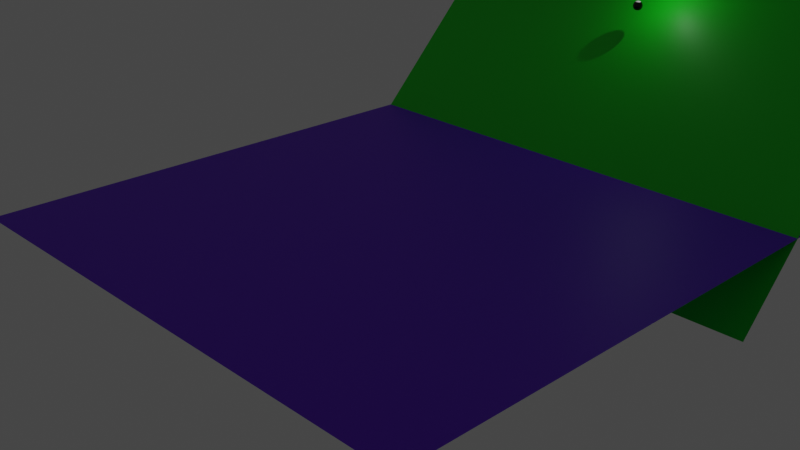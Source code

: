 # Source: 8ballEmptyMarbleRaceHamsterBallRipOff.blend  (saved by Blender 3.4.6; exported with 4.5.12 LTS)
import bpy
from mathutils import Matrix  # noqa: F401  (used for matrix-valued properties, if any)

bpy.ops.wm.read_factory_settings(use_empty=True)
scene = bpy.context.scene
scene.name = 'Scene'

# ---- collections
col_collection = bpy.data.collections.new('Collection'); scene.collection.children.link(col_collection)

# ---- materials (node trees are filled in below, after node groups)
mat_blackeningbilliard = bpy.data.materials.new('BlackeningBilliard')
mat_blackeningbilliard.alpha_threshold = 0.0
mat_blackeningbilliard.use_transparent_shadow = False
mat_blackeningbilliard.diffuse_color = (0.0, 0.0, 0.0, 1.0)
mat_blackeningbilliard.roughness = 0.0
mat_blackeningbilliard.line_color = (0.0, 0.0, 0.0, 1.0)
mat_whiteningbilliard = bpy.data.materials.new('WHiteningBilliard')
mat_whiteningbilliard.use_transparent_shadow = False
mat_whiteningbilliard.diffuse_color = (1.0, 1.0, 1.0, 1.0)
mat_whiteningbilliard.roughness = 0.0
mat_strampa = bpy.data.materials.new('Strampa')
mat_strampa.use_transparent_shadow = False
mat_strampu = bpy.data.materials.new('Strampu')
mat_strampu.use_transparent_shadow = False

# ---- material node trees
mat_blackeningbilliard.use_nodes = True; mat_blackeningbilliard.node_tree.nodes.clear()
_N = mat_blackeningbilliard.node_tree.nodes; _L = mat_blackeningbilliard.node_tree.links
n0 = _N.new('ShaderNodeOutputMaterial'); n0.name = 'Material Output'; n0.location = (300, 300)
n1 = _N.new('ShaderNodeBsdfPrincipled'); n1.name = 'Principled BSDF'; n1.location = (10, 300)
n1.distribution = 'GGX'
n1.subsurface_method = 'BURLEY'
n1.inputs[0].default_value = (0.0, 0.0, 0.0, 1.0)
n1.inputs[2].default_value = 0.0
n1.inputs[3].default_value = 1.45
n1.inputs[27].default_value = (0.0, 0.0, 0.0, 1.0)
n1.inputs[28].default_value = 1.0
_L.new(n1.outputs[0], n0.inputs[0])
n0.is_active_output = True
mat_whiteningbilliard.use_nodes = True; mat_whiteningbilliard.node_tree.nodes.clear()
_N = mat_whiteningbilliard.node_tree.nodes; _L = mat_whiteningbilliard.node_tree.links
n0 = _N.new('ShaderNodeOutputMaterial'); n0.name = 'Material Output'; n0.location = (300, 300)
n1 = _N.new('ShaderNodeBsdfPrincipled'); n1.name = 'Principled BSDF'; n1.location = (10, 300)
n1.distribution = 'GGX'
n1.subsurface_method = 'BURLEY'
n1.inputs[2].default_value = 0.0
n1.inputs[3].default_value = 1.45
n1.inputs[27].default_value = (0.0, 0.0, 0.0, 1.0)
n1.inputs[28].default_value = 1.0
_L.new(n1.outputs[0], n0.inputs[0])
n0.is_active_output = True
mat_strampa.use_nodes = True; mat_strampa.node_tree.nodes.clear()
_N = mat_strampa.node_tree.nodes; _L = mat_strampa.node_tree.links
n0 = _N.new('ShaderNodeOutputMaterial'); n0.name = 'Material Output'; n0.location = (300, 300)
n1 = _N.new('ShaderNodeBsdfPrincipled'); n1.name = 'Principled BSDF'; n1.location = (10, 300)
n1.distribution = 'GGX'
n1.subsurface_method = 'BURLEY'
n1.inputs[0].default_value = (0.0, 0.8, 0.008218, 1.0)
n1.inputs[3].default_value = 1.45
n1.inputs[27].default_value = (0.0, 0.0, 0.0, 1.0)
n1.inputs[28].default_value = 1.0
_L.new(n1.outputs[0], n0.inputs[0])
n0.is_active_output = True
mat_strampu.use_nodes = True; mat_strampu.node_tree.nodes.clear()
_N = mat_strampu.node_tree.nodes; _L = mat_strampu.node_tree.links
n0 = _N.new('ShaderNodeOutputMaterial'); n0.name = 'Material Output'; n0.location = (300, 300)
n1 = _N.new('ShaderNodeBsdfPrincipled'); n1.name = 'Principled BSDF'; n1.location = (10, 300)
n1.distribution = 'GGX'
n1.subsurface_method = 'BURLEY'
n1.inputs[0].default_value = (0.1601, 0.0, 0.8, 1.0)
n1.inputs[3].default_value = 1.45
n1.inputs[27].default_value = (0.0, 0.0, 0.0, 1.0)
n1.inputs[28].default_value = 1.0
_L.new(n1.outputs[0], n0.inputs[0])
n0.is_active_output = True

# ---- world
world_world = bpy.data.worlds.new('World'); scene.world = world_world
world_world.use_nodes = True; world_world.node_tree.nodes.clear()
_N = world_world.node_tree.nodes; _L = world_world.node_tree.links
n0 = _N.new('ShaderNodeOutputWorld'); n0.name = 'World Output'; n0.location = (300, 300)
n1 = _N.new('ShaderNodeBackground'); n1.name = 'Background'; n1.location = (10, 300)
n1.inputs[0].default_value = (0.05088, 0.05088, 0.05088, 1.0)
_L.new(n1.outputs[0], n0.inputs[0])
n0.is_active_output = True
world_world.color = (0.05088, 0.05088, 0.05088)
world_world.use_sun_shadow = False
world_world.sun_shadow_jitter_overblur = 0.0

# ---- cameras
cam_camera = bpy.data.cameras.new('Camera')
cam_camera.ortho_scale = 7.314

# ---- lights
light_light = bpy.data.lights.new('Light', 'POINT')
light_light.transmission_factor = 0.0
light_light.energy = 1000.0
light_light.shadow_soft_size = 0.1
light_light.shadow_maximum_resolution = 0.006
light_light.use_absolute_resolution = True

# ---- meshes
me_sphere = bpy.data.meshes.new('Sphere')
me_sphere.from_pydata([(0.0, 0.1951, 0.9808), (0.0, 0.3827, 0.9239), (0.0, 0.5556, 0.8315), (0.0, 0.7071, 0.7071), (0.0, 0.8315, 0.5556), (0.0, 0.9239, 0.3827), (0.0, 0.9808, 0.1951), (0.0, 1.0, 7.55e-08), (0.0, 0.9808, -0.1951), (0.0, 0.5556, -0.8315), (0.03806, 0.1913, 0.9808), (0.07466, 0.3753, 0.9239), (0.1084, 0.5449, 0.8315), (0.1379, 0.6935, 0.7071), (0.1622, 0.8155, 0.5556), (0.1802, 0.9061, 0.3827), (0.1913, 0.9619, 0.1951), (0.1951, 0.9808, 7.55e-08), (0.1913, 0.9619, -0.1951), (0.1802, 0.9061, -0.3827), (0.1622, 0.8155, -0.5556), (0.1379, 0.6935, -0.7071), (0.1084, 0.5449, -0.8315), (0.07466, 0.3753, -0.9239), (0.03806, 0.1913, -0.9808), (0.07466, 0.1802, 0.9808), (0.1464, 0.3536, 0.9239), (0.2126, 0.5133, 0.8315), (0.2706, 0.6533, 0.7071), (0.3182, 0.7682, 0.5556), (0.3536, 0.8536, 0.3827), (0.3753, 0.9061, 0.1951), (0.3827, 0.9239, 7.55e-08), (0.3753, 0.9061, -0.1951), (0.3536, 0.8536, -0.3827), (0.3182, 0.7682, -0.5556), (0.2706, 0.6533, -0.7071), (0.2126, 0.5133, -0.8315), (0.1464, 0.3536, -0.9239), (0.07466, 0.1802, -0.9808), (0.1084, 0.1622, 0.9808), (0.2126, 0.3182, 0.9239), (0.3087, 0.4619, 0.8315), (0.3928, 0.5879, 0.7071), (0.4619, 0.6913, 0.5556), (0.5133, 0.7682, 0.3827), (0.5449, 0.8155, 0.1951), (0.5556, 0.8315, 7.55e-08), (0.5449, 0.8155, -0.1951), (0.5133, 0.7682, -0.3827), (0.4619, 0.6913, -0.5556), (0.3928, 0.5879, -0.7071), (0.3087, 0.4619, -0.8315), (0.2126, 0.3182, -0.9239), (0.1084, 0.1622, -0.9808), (0.1379, 0.1379, 0.9808), (0.2706, 0.2706, 0.9239), (0.3928, 0.3928, 0.8315), (0.5, 0.5, 0.7071), (0.5879, 0.5879, 0.5556), (0.6533, 0.6533, 0.3827), (0.6935, 0.6935, 0.1951), (0.7071, 0.7071, 7.55e-08), (0.6935, 0.6935, -0.1951), (0.6533, 0.6533, -0.3827), (0.5879, 0.5879, -0.5556), (0.5, 0.5, -0.7071), (0.3928, 0.3928, -0.8315), (0.2706, 0.2706, -0.9239), (0.1379, 0.1379, -0.9808), (0.1622, 0.1084, 0.9808), (0.3182, 0.2126, 0.9239), (0.4619, 0.3087, 0.8315), (0.5879, 0.3928, 0.7071), (0.6913, 0.4619, 0.5556), (0.7682, 0.5133, 0.3827), (0.8155, 0.5449, 0.1951), (0.8315, 0.5556, 7.55e-08), (0.8155, 0.5449, -0.1951), (0.7682, 0.5133, -0.3827), (0.6913, 0.4619, -0.5556), (0.5879, 0.3928, -0.7071), (0.4619, 0.3087, -0.8315), (0.3182, 0.2126, -0.9239), (0.1622, 0.1084, -0.9808), (0.1802, 0.07466, 0.9808), (0.3536, 0.1464, 0.9239), (0.5133, 0.2126, 0.8315), (0.6533, 0.2706, 0.7071), (0.7682, 0.3182, 0.5556), (0.8536, 0.3536, 0.3827), (0.9061, 0.3753, 0.1951), (0.9239, 0.3827, 7.55e-08), (0.9061, 0.3753, -0.1951), (0.8536, 0.3536, -0.3827), (0.7682, 0.3182, -0.5556), (0.6533, 0.2706, -0.7071), (0.5133, 0.2126, -0.8315), (0.3536, 0.1464, -0.9239), (0.1802, 0.07466, -0.9808), (0.1913, 0.03806, 0.9808), (0.3753, 0.07466, 0.9239), (0.5449, 0.1084, 0.8315), (0.6935, 0.1379, 0.7071), (0.8155, 0.1622, 0.5556), (0.9061, 0.1802, 0.3827), (0.9619, 0.1913, 0.1951), (0.9808, 0.1951, 7.55e-08), (0.9619, 0.1913, -0.1951), (0.9061, 0.1802, -0.3827), (0.8155, 0.1622, -0.5556), (0.6935, 0.1379, -0.7071), (0.5449, 0.1084, -0.8315), (0.3753, 0.07466, -0.9239), (0.1913, 0.03806, -0.9808), (0.1951, -3.266e-07, 0.9808), (0.3827, -3.192e-07, 0.9239), (0.5556, -3.117e-07, 0.8315), (0.7071, -3.192e-07, 0.7071), (0.8315, -3.341e-07, 0.5556), (0.9239, -2.745e-07, 0.3827), (0.9808, -3.937e-07, 0.1951), (1.0, -3.788e-07, 7.55e-08), (0.9808, -3.937e-07, -0.1951), (0.9239, -2.298e-07, -0.3827), (0.8315, -3.341e-07, -0.5556), (0.7071, -3.192e-07, -0.7071), (0.5556, -3.415e-07, -0.8315), (0.3827, -3.043e-07, -0.9239), (0.1951, -3.08e-07, -0.9808), (0.1913, -0.03806, 0.9808), (0.3753, -0.07466, 0.9239), (0.5449, -0.1084, 0.8315), (0.6935, -0.138, 0.7071), (0.8155, -0.1622, 0.5556), (0.9061, -0.1802, 0.3827), (0.9619, -0.1913, 0.1951), (0.9808, -0.1951, 7.55e-08), (0.9619, -0.1913, -0.1951), (0.9061, -0.1802, -0.3827), (0.8155, -0.1622, -0.5556), (0.6935, -0.138, -0.7071), (0.5449, -0.1084, -0.8315), (0.3753, -0.07466, -0.9239), (0.1913, -0.03806, -0.9808), (0.1802, -0.07466, 0.9808), (0.3536, -0.1464, 0.9239), (0.5133, -0.2126, 0.8315), (0.6533, -0.2706, 0.7071), (0.7682, -0.3182, 0.5556), (0.8536, -0.3536, 0.3827), (0.9061, -0.3753, 0.1951), (0.9239, -0.3827, 7.55e-08), (0.9061, -0.3753, -0.1951), (0.8536, -0.3536, -0.3827), (0.7682, -0.3182, -0.5556), (0.6533, -0.2706, -0.7071), (0.5133, -0.2126, -0.8315), (0.3536, -0.1464, -0.9239), (0.1802, -0.07466, -0.9808), (0.1622, -0.1084, 0.9808), (0.3182, -0.2126, 0.9239), (0.4619, -0.3087, 0.8315), (0.5879, -0.3928, 0.7071), (0.6913, -0.4619, 0.5556), (0.7682, -0.5133, 0.3827), (0.8155, -0.5449, 0.1951), (0.8315, -0.5556, 7.55e-08), (0.8155, -0.5449, -0.1951), (0.7682, -0.5133, -0.3827), (0.6913, -0.4619, -0.5556), (0.5879, -0.3928, -0.7071), (0.4619, -0.3087, -0.8315), (0.3182, -0.2126, -0.9239), (0.1622, -0.1084, -0.9808), (0.1379, -0.138, 0.9808), (0.2706, -0.2706, 0.9239), (0.3928, -0.3928, 0.8315), (0.5, -0.5, 0.7071), (0.5879, -0.5879, 0.5556), (0.6533, -0.6533, 0.3827), (0.6935, -0.6935, 0.1951), (0.7071, -0.7071, 7.55e-08), (0.6935, -0.6935, -0.1951), (0.6533, -0.6533, -0.3827), (0.5879, -0.5879, -0.5556), (0.5, -0.5, -0.7071), (0.3928, -0.3928, -0.8315), (0.2706, -0.2706, -0.9239), (0.1379, -0.138, -0.9808), (0.1084, -0.1622, 0.9808), (0.2126, -0.3182, 0.9239), (0.3087, -0.4619, 0.8315), (0.3928, -0.5879, 0.7071), (0.4619, -0.6913, 0.5556), (0.5133, -0.7682, 0.3827), (0.5449, -0.8155, 0.1951), (0.5556, -0.8315, 7.55e-08), (0.5449, -0.8155, -0.1951), (0.5133, -0.7682, -0.3827), (0.4619, -0.6913, -0.5556), (0.3928, -0.5879, -0.7071), (0.3087, -0.4619, -0.8315), (0.2126, -0.3182, -0.9239), (0.1084, -0.1622, -0.9808), (0.0, -3.258e-07, -1.0), (0.07466, -0.1802, 0.9808), (0.1464, -0.3536, 0.9239), (0.2126, -0.5133, 0.8315), (0.2706, -0.6533, 0.7071), (0.3182, -0.7682, 0.5556), (0.3536, -0.8536, 0.3827), (0.3753, -0.9061, 0.1951), (0.3827, -0.9239, 7.55e-08), (0.3753, -0.9061, -0.1951), (0.3536, -0.8536, -0.3827), (0.3182, -0.7682, -0.5556), (0.2706, -0.6533, -0.7071), (0.2126, -0.5133, -0.8315), (0.1464, -0.3536, -0.9239), (0.07466, -0.1802, -0.9808), (0.03806, -0.1913, 0.9808), (0.07466, -0.3753, 0.9239), (0.1084, -0.5449, 0.8315), (0.1379, -0.6935, 0.7071), (0.1622, -0.8155, 0.5556), (0.1802, -0.9061, 0.3827), (0.1913, -0.9619, 0.1951), (0.1951, -0.9808, 7.55e-08), (0.1913, -0.9619, -0.1951), (0.1802, -0.9061, -0.3827), (0.1622, -0.8155, -0.5556), (0.1379, -0.6935, -0.7071), (0.1084, -0.5449, -0.8315), (0.07466, -0.3753, -0.9239), (0.03806, -0.1913, -0.9808), (-7.212e-09, -0.1951, 0.9808), (4.122e-08, -0.3827, 0.9239), (2.632e-08, -0.5556, 0.8315), (-2.584e-08, -0.7071, 0.7071), (-8.544e-08, -0.8315, 0.5556), (6.357e-08, -0.9239, 0.3827), (-8.544e-08, -0.9808, 0.1951), (-1.003e-07, -1.0, 7.55e-08), (-8.544e-08, -0.9808, -0.1951), (6.357e-08, -0.9239, -0.3827), (-8.544e-08, -0.8315, -0.5556), (-2.584e-08, -0.7071, -0.7071), (-1.094e-08, -0.5556, -0.8315), (3.964e-09, -0.3827, -0.9239), (3.964e-09, -0.1951, -0.9808), (-0.03806, -0.1913, 0.9808), (-0.07466, -0.3753, 0.9239), (-0.1084, -0.5449, 0.8315), (-0.1379, -0.6935, 0.7071), (-0.1622, -0.8155, 0.5556), (-0.1802, -0.9061, 0.3827), (-0.1913, -0.9619, 0.1951), (-0.1951, -0.9808, 7.55e-08), (-0.1913, -0.9619, -0.1951), (-0.1802, -0.9061, -0.3827), (-0.1622, -0.8155, -0.5556), (-0.1379, -0.6935, -0.7071), (-0.1084, -0.5449, -0.8315), (-0.07466, -0.3753, -0.9239), (-0.03806, -0.1913, -0.9808), (-0.07466, -0.1802, 0.9808), (-0.1464, -0.3536, 0.9239), (-0.2126, -0.5133, 0.8315), (-0.2706, -0.6533, 0.7071), (-0.3182, -0.7682, 0.5556), (-0.3536, -0.8536, 0.3827), (-0.3753, -0.9061, 0.1951), (-0.3827, -0.9239, 7.55e-08), (-0.3753, -0.9061, -0.1951), (-0.3536, -0.8536, -0.3827), (-0.3182, -0.7682, -0.5556), (-0.2706, -0.6533, -0.7071), (-0.2126, -0.5133, -0.8315), (-0.1464, -0.3536, -0.9239), (-0.07466, -0.1802, -0.9808), (-0.1084, -0.1622, 0.9808), (-0.2126, -0.3182, 0.9239), (-0.3087, -0.4619, 0.8315), (-0.3928, -0.5879, 0.7071), (-0.4619, -0.6913, 0.5556), (-0.5133, -0.7682, 0.3827), (-0.5449, -0.8155, 0.1951), (-0.5556, -0.8315, 7.55e-08), (-0.5449, -0.8155, -0.1951), (-0.5133, -0.7682, -0.3827), (-0.4619, -0.6913, -0.5556), (-0.3928, -0.5879, -0.7071), (-0.3087, -0.4619, -0.8315), (-0.2126, -0.3182, -0.9239), (-0.1084, -0.1622, -0.9808), (-2.304e-07, -5.562e-07, 1.0), (-0.1379, -0.138, 0.9808), (-0.2706, -0.2706, 0.9239), (-0.3928, -0.3928, 0.8315), (-0.5, -0.5, 0.7071), (-0.5879, -0.5879, 0.5556), (-0.6533, -0.6533, 0.3827), (-0.6935, -0.6935, 0.1951), (-0.7071, -0.7071, 7.55e-08), (-0.6935, -0.6935, -0.1951), (-0.6533, -0.6533, -0.3827), (-0.5879, -0.5879, -0.5556), (-0.5, -0.5, -0.7071), (-0.3928, -0.3928, -0.8315), (-0.2706, -0.2706, -0.9239), (-0.1379, -0.1379, -0.9808), (-0.1622, -0.1084, 0.9808), (-0.3182, -0.2126, 0.9239), (-0.4619, -0.3087, 0.8315), (-0.5879, -0.3928, 0.7071), (-0.6913, -0.4619, 0.5556), (-0.7682, -0.5133, 0.3827), (-0.8155, -0.5449, 0.1951), (-0.8315, -0.5556, 7.55e-08), (-0.8155, -0.5449, -0.1951), (-0.7682, -0.5133, -0.3827), (-0.6913, -0.4619, -0.5556), (-0.5879, -0.3928, -0.7071), (-0.4619, -0.3087, -0.8315), (-0.3182, -0.2126, -0.9239), (-0.1622, -0.1084, -0.9808), (-0.1802, -0.07466, 0.9808), (-0.3536, -0.1464, 0.9239), (-0.5133, -0.2126, 0.8315), (-0.6533, -0.2706, 0.7071), (-0.7682, -0.3182, 0.5556), (-0.8536, -0.3536, 0.3827), (-0.9061, -0.3753, 0.1951), (-0.9239, -0.3827, 7.55e-08), (-0.9061, -0.3753, -0.1951), (-0.8536, -0.3536, -0.3827), (-0.7682, -0.3182, -0.5556), (-0.6533, -0.2706, -0.7071), (-0.5133, -0.2126, -0.8315), (-0.3536, -0.1464, -0.9239), (-0.1802, -0.07466, -0.9808), (-0.1913, -0.03806, 0.9808), (-0.3753, -0.07466, 0.9239), (-0.5449, -0.1084, 0.8315), (-0.6935, -0.1379, 0.7071), (-0.8155, -0.1622, 0.5556), (-0.9061, -0.1802, 0.3827), (-0.9619, -0.1913, 0.1951), (-0.9808, -0.1951, 7.55e-08), (-0.9619, -0.1913, -0.1951), (-0.9061, -0.1802, -0.3827), (-0.8155, -0.1622, -0.5556), (-0.6935, -0.1379, -0.7071), (-0.5449, -0.1084, -0.8315), (-0.3753, -0.07466, -0.9239), (-0.1913, -0.03806, -0.9808), (-0.1951, -3.117e-07, 0.9808), (-0.3827, -2.819e-07, 0.9239), (-0.5556, -2.819e-07, 0.8315), (-0.7071, -1.851e-07, 0.7071), (-0.8315, -1.404e-07, 0.5556), (-0.9239, -3.192e-07, 0.3827), (-0.9808, -9.567e-08, 0.1951), (-1.0, -1.404e-07, 7.55e-08), (-0.9808, -9.567e-08, -0.1951), (-0.9239, -3.192e-07, -0.3827), (-0.8315, -1.404e-07, -0.5556), (-0.7071, -1.851e-07, -0.7071), (-0.5556, -2.596e-07, -0.8315), (-0.3827, -2.521e-07, -0.9239), (-0.1951, -3.155e-07, -0.9808), (-0.1913, 0.03806, 0.9808), (-0.3753, 0.07466, 0.9239), (-0.5449, 0.1084, 0.8315), (-0.6935, 0.1379, 0.7071), (-0.8155, 0.1622, 0.5556), (-0.9061, 0.1802, 0.3827), (-0.9619, 0.1913, 0.1951), (-0.9808, 0.1951, 7.55e-08), (-0.9619, 0.1913, -0.1951), (-0.9061, 0.1802, -0.3827), (-0.8155, 0.1622, -0.5556), (-0.6935, 0.1379, -0.7071), (-0.5449, 0.1084, -0.8315), (-0.3753, 0.07466, -0.9239), (-0.1913, 0.03806, -0.9808), (-0.1802, 0.07466, 0.9808), (-0.3536, 0.1464, 0.9239), (-0.5133, 0.2126, 0.8315), (-0.6533, 0.2706, 0.7071), (-0.7682, 0.3182, 0.5556), (-0.8536, 0.3536, 0.3827), (-0.9061, 0.3753, 0.1951), (-0.9239, 0.3827, 7.55e-08), (-0.9061, 0.3753, -0.1951), (-0.8536, 0.3536, -0.3827), (-0.7682, 0.3182, -0.5556), (-0.6533, 0.2706, -0.7071), (-0.5133, 0.2126, -0.8315), (-0.3536, 0.1464, -0.9239), (-0.1802, 0.07466, -0.9808), (-0.1622, 0.1084, 0.9808), (-0.3182, 0.2126, 0.9239), (-0.4619, 0.3087, 0.8315), (-0.5879, 0.3928, 0.7071), (-0.6913, 0.4619, 0.5556), (-0.7682, 0.5133, 0.3827), (-0.8155, 0.5449, 0.1951), (-0.8315, 0.5556, 7.55e-08), (-0.8155, 0.5449, -0.1951), (-0.7682, 0.5133, -0.3827), (-0.6913, 0.4619, -0.5556), (-0.5879, 0.3928, -0.7071), (-0.4619, 0.3087, -0.8315), (-0.3182, 0.2126, -0.9239), (-0.1622, 0.1084, -0.9808), (-0.1379, 0.1379, 0.9808), (-0.2706, 0.2706, 0.9239), (-0.3928, 0.3928, 0.8315), (-0.5, 0.5, 0.7071), (-0.5879, 0.5879, 0.5556), (-0.6533, 0.6533, 0.3827), (-0.6935, 0.6935, 0.1951), (-0.7071, 0.7071, 7.55e-08), (-0.6935, 0.6935, -0.1951), (-0.6533, 0.6533, -0.3827), (-0.5879, 0.5879, -0.5556), (-0.5, 0.5, -0.7071), (-0.3928, 0.3928, -0.8315), (-0.2706, 0.2706, -0.9239), (-0.1379, 0.1379, -0.9808), (-0.1084, 0.1622, 0.9808), (-0.2126, 0.3182, 0.9239), (-0.3087, 0.4619, 0.8315), (-0.3928, 0.5879, 0.7071), (-0.4619, 0.6913, 0.5556), (-0.5133, 0.7682, 0.3827), (-0.5449, 0.8155, 0.1951), (-0.5556, 0.8315, 7.55e-08), (-0.5449, 0.8155, -0.1951), (-0.5133, 0.7682, -0.3827), (-0.4619, 0.6913, -0.5556), (-0.3928, 0.5879, -0.7071), (-0.3087, 0.4619, -0.8315), (-0.2126, 0.3182, -0.9239), (-0.1084, 0.1622, -0.9808), (-0.07466, 0.1802, 0.9808), (-0.1464, 0.3536, 0.9239), (-0.2126, 0.5133, 0.8315), (-0.2706, 0.6533, 0.7071), (-0.3182, 0.7682, 0.5556), (-0.3536, 0.8536, 0.3827), (-0.3753, 0.9061, 0.1951), (-0.3827, 0.9239, 7.55e-08), (-0.3753, 0.9061, -0.1951), (-0.3536, 0.8536, -0.3827), (-0.3182, 0.7682, -0.5556), (-0.2706, 0.6533, -0.7071), (-0.2126, 0.5133, -0.8315), (-0.1464, 0.3536, -0.9239), (-0.07466, 0.1802, -0.9808), (-0.03806, 0.1913, 0.9808), (-0.07466, 0.3753, 0.9239), (-0.1084, 0.5449, 0.8315), (-0.1379, 0.6935, 0.7071), (-0.1622, 0.8155, 0.5556), (-0.1802, 0.9061, 0.3827), (-0.1913, 0.9619, 0.1951), (-0.1951, 0.9808, 7.55e-08), (-0.1913, 0.9619, -0.1951), (-0.1802, 0.9061, -0.3827), (-0.1622, 0.8155, -0.5556), (-0.1379, 0.6935, -0.7071), (-0.1084, 0.5449, -0.8315), (-0.07466, 0.3753, -0.9239), (-0.03806, 0.1913, -0.9808), (6.357e-08, 0.9239, -0.3827), (2.722e-07, 0.8315, -0.5556), (1.53e-07, 0.7071, -0.7071), (7.847e-08, 0.3827, -0.9239), (1.514e-08, 0.1951, -0.9808)], [], [(477, 8, 18, 19), (2, 1, 11, 12), (478, 477, 19, 20), (3, 2, 12, 13), (479, 478, 20, 21), (4, 3, 13, 14), (9, 479, 21, 22), (5, 4, 14, 15), (480, 9, 22, 23), (6, 5, 15, 16), (481, 480, 23, 24), (7, 6, 16, 17), (0, 296, 10), (205, 481, 24), (8, 7, 17, 18), (1, 0, 10, 11), (10, 296, 25), (205, 24, 39), (18, 17, 32, 33), (11, 10, 25, 26), (19, 18, 33, 34), (12, 11, 26, 27), (20, 19, 34, 35), (13, 12, 27, 28), (21, 20, 35, 36), (14, 13, 28, 29), (22, 21, 36, 37), (15, 14, 29, 30), (23, 22, 37, 38), (16, 15, 30, 31), (24, 23, 38, 39), (17, 16, 31, 32), (29, 28, 43, 44), (37, 36, 51, 52), (30, 29, 44, 45), (38, 37, 52, 53), (31, 30, 45, 46), (39, 38, 53, 54), (32, 31, 46, 47), (25, 296, 40), (205, 39, 54), (33, 32, 47, 48), (26, 25, 40, 41), (34, 33, 48, 49), (27, 26, 41, 42), (35, 34, 49, 50), (28, 27, 42, 43), (36, 35, 50, 51), (48, 47, 62, 63), (41, 40, 55, 56), (49, 48, 63, 64), (42, 41, 56, 57), (50, 49, 64, 65), (43, 42, 57, 58), (51, 50, 65, 66), (44, 43, 58, 59), (52, 51, 66, 67), (45, 44, 59, 60), (53, 52, 67, 68), (46, 45, 60, 61), (54, 53, 68, 69), (47, 46, 61, 62), (40, 296, 55), (205, 54, 69), (67, 66, 81, 82), (60, 59, 74, 75), (68, 67, 82, 83), (61, 60, 75, 76), (69, 68, 83, 84), (62, 61, 76, 77), (55, 296, 70), (205, 69, 84), (63, 62, 77, 78), (56, 55, 70, 71), (64, 63, 78, 79), (57, 56, 71, 72), (65, 64, 79, 80), (58, 57, 72, 73), (66, 65, 80, 81), (59, 58, 73, 74), (79, 78, 93, 94), (72, 71, 86, 87), (80, 79, 94, 95), (73, 72, 87, 88), (81, 80, 95, 96), (74, 73, 88, 89), (82, 81, 96, 97), (75, 74, 89, 90), (83, 82, 97, 98), (76, 75, 90, 91), (84, 83, 98, 99), (77, 76, 91, 92), (70, 296, 85), (205, 84, 99), (78, 77, 92, 93), (71, 70, 85, 86), (98, 97, 112, 113), (91, 90, 105, 106), (99, 98, 113, 114), (92, 91, 106, 107), (85, 296, 100), (205, 99, 114), (93, 92, 107, 108), (86, 85, 100, 101), (94, 93, 108, 109), (87, 86, 101, 102), (95, 94, 109, 110), (88, 87, 102, 103), (96, 95, 110, 111), (89, 88, 103, 104), (97, 96, 111, 112), (90, 89, 104, 105), (102, 101, 116, 117), (110, 109, 124, 125), (103, 102, 117, 118), (111, 110, 125, 126), (104, 103, 118, 119), (112, 111, 126, 127), (105, 104, 119, 120), (113, 112, 127, 128), (106, 105, 120, 121), (114, 113, 128, 129), (107, 106, 121, 122), (100, 296, 115), (205, 114, 129), (108, 107, 122, 123), (101, 100, 115, 116), (109, 108, 123, 124), (121, 120, 135, 136), (129, 128, 143, 144), (122, 121, 136, 137), (115, 296, 130), (205, 129, 144), (123, 122, 137, 138), (116, 115, 130, 131), (124, 123, 138, 139), (117, 116, 131, 132), (125, 124, 139, 140), (118, 117, 132, 133), (126, 125, 140, 141), (119, 118, 133, 134), (127, 126, 141, 142), (120, 119, 134, 135), (128, 127, 142, 143), (140, 139, 154, 155), (133, 132, 147, 148), (141, 140, 155, 156), (134, 133, 148, 149), (142, 141, 156, 157), (135, 134, 149, 150), (143, 142, 157, 158), (136, 135, 150, 151), (144, 143, 158, 159), (137, 136, 151, 152), (130, 296, 145), (205, 144, 159), (138, 137, 152, 153), (131, 130, 145, 146), (139, 138, 153, 154), (132, 131, 146, 147), (159, 158, 173, 174), (152, 151, 166, 167), (145, 296, 160), (205, 159, 174), (153, 152, 167, 168), (146, 145, 160, 161), (154, 153, 168, 169), (147, 146, 161, 162), (155, 154, 169, 170), (148, 147, 162, 163), (156, 155, 170, 171), (149, 148, 163, 164), (157, 156, 171, 172), (150, 149, 164, 165), (158, 157, 172, 173), (151, 150, 165, 166), (163, 162, 177, 178), (171, 170, 185, 186), (164, 163, 178, 179), (172, 171, 186, 187), (165, 164, 179, 180), (173, 172, 187, 188), (166, 165, 180, 181), (174, 173, 188, 189), (167, 166, 181, 182), (160, 296, 175), (205, 174, 189), (168, 167, 182, 183), (161, 160, 175, 176), (169, 168, 183, 184), (162, 161, 176, 177), (170, 169, 184, 185), (182, 181, 196, 197), (175, 296, 190), (205, 189, 204), (183, 182, 197, 198), (176, 175, 190, 191), (184, 183, 198, 199), (177, 176, 191, 192), (185, 184, 199, 200), (178, 177, 192, 193), (186, 185, 200, 201), (179, 178, 193, 194), (187, 186, 201, 202), (180, 179, 194, 195), (188, 187, 202, 203), (181, 180, 195, 196), (189, 188, 203, 204), (201, 200, 216, 217), (194, 193, 209, 210), (202, 201, 217, 218), (195, 194, 210, 211), (203, 202, 218, 219), (196, 195, 211, 212), (204, 203, 219, 220), (197, 196, 212, 213), (190, 296, 206), (205, 204, 220), (198, 197, 213, 214), (191, 190, 206, 207), (199, 198, 214, 215), (192, 191, 207, 208), (200, 199, 215, 216), (193, 192, 208, 209), (205, 220, 235), (214, 213, 228, 229), (207, 206, 221, 222), (215, 214, 229, 230), (208, 207, 222, 223), (216, 215, 230, 231), (209, 208, 223, 224), (217, 216, 231, 232), (210, 209, 224, 225), (218, 217, 232, 233), (211, 210, 225, 226), (219, 218, 233, 234), (212, 211, 226, 227), (220, 219, 234, 235), (213, 212, 227, 228), (206, 296, 221), (233, 232, 247, 248), (226, 225, 240, 241), (234, 233, 248, 249), (227, 226, 241, 242), (235, 234, 249, 250), (228, 227, 242, 243), (221, 296, 236), (205, 235, 250), (229, 228, 243, 244), (222, 221, 236, 237), (230, 229, 244, 245), (223, 222, 237, 238), (231, 230, 245, 246), (224, 223, 238, 239), (232, 231, 246, 247), (225, 224, 239, 240), (237, 236, 251, 252), (245, 244, 259, 260), (238, 237, 252, 253), (246, 245, 260, 261), (239, 238, 253, 254), (247, 246, 261, 262), (240, 239, 254, 255), (248, 247, 262, 263), (241, 240, 255, 256), (249, 248, 263, 264), (242, 241, 256, 257), (250, 249, 264, 265), (243, 242, 257, 258), (236, 296, 251), (205, 250, 265), (244, 243, 258, 259), (256, 255, 270, 271), (264, 263, 278, 279), (257, 256, 271, 272), (265, 264, 279, 280), (258, 257, 272, 273), (251, 296, 266), (205, 265, 280), (259, 258, 273, 274), (252, 251, 266, 267), (260, 259, 274, 275), (253, 252, 267, 268), (261, 260, 275, 276), (254, 253, 268, 269), (262, 261, 276, 277), (255, 254, 269, 270), (263, 262, 277, 278), (275, 274, 289, 290), (268, 267, 282, 283), (276, 275, 290, 291), (269, 268, 283, 284), (277, 276, 291, 292), (270, 269, 284, 285), (278, 277, 292, 293), (271, 270, 285, 286), (279, 278, 293, 294), (272, 271, 286, 287), (280, 279, 294, 295), (273, 272, 287, 288), (266, 296, 281), (205, 280, 295), (274, 273, 288, 289), (267, 266, 281, 282), (294, 293, 309, 310), (287, 286, 302, 303), (295, 294, 310, 311), (288, 287, 303, 304), (281, 296, 297), (205, 295, 311), (289, 288, 304, 305), (282, 281, 297, 298), (290, 289, 305, 306), (283, 282, 298, 299), (291, 290, 306, 307), (284, 283, 299, 300), (292, 291, 307, 308), (285, 284, 300, 301), (293, 292, 308, 309), (286, 285, 301, 302), (299, 298, 313, 314), (307, 306, 321, 322), (300, 299, 314, 315), (308, 307, 322, 323), (301, 300, 315, 316), (309, 308, 323, 324), (302, 301, 316, 317), (310, 309, 324, 325), (303, 302, 317, 318), (311, 310, 325, 326), (304, 303, 318, 319), (297, 296, 312), (205, 311, 326), (305, 304, 319, 320), (298, 297, 312, 313), (306, 305, 320, 321), (318, 317, 332, 333), (326, 325, 340, 341), (319, 318, 333, 334), (312, 296, 327), (205, 326, 341), (320, 319, 334, 335), (313, 312, 327, 328), (321, 320, 335, 336), (314, 313, 328, 329), (322, 321, 336, 337), (315, 314, 329, 330), (323, 322, 337, 338), (316, 315, 330, 331), (324, 323, 338, 339), (317, 316, 331, 332), (325, 324, 339, 340), (337, 336, 351, 352), (330, 329, 344, 345), (338, 337, 352, 353), (331, 330, 345, 346), (339, 338, 353, 354), (332, 331, 346, 347), (340, 339, 354, 355), (333, 332, 347, 348), (341, 340, 355, 356), (334, 333, 348, 349), (327, 296, 342), (205, 341, 356), (335, 334, 349, 350), (328, 327, 342, 343), (336, 335, 350, 351), (329, 328, 343, 344), (356, 355, 370, 371), (349, 348, 363, 364), (342, 296, 357), (205, 356, 371), (350, 349, 364, 365), (343, 342, 357, 358), (351, 350, 365, 366), (344, 343, 358, 359), (352, 351, 366, 367), (345, 344, 359, 360), (353, 352, 367, 368), (346, 345, 360, 361), (354, 353, 368, 369), (347, 346, 361, 362), (355, 354, 369, 370), (348, 347, 362, 363), (368, 367, 382, 383), (361, 360, 375, 376), (369, 368, 383, 384), (362, 361, 376, 377), (370, 369, 384, 385), (363, 362, 377, 378), (371, 370, 385, 386), (364, 363, 378, 379), (357, 296, 372), (205, 371, 386), (365, 364, 379, 380), (358, 357, 372, 373), (366, 365, 380, 381), (359, 358, 373, 374), (367, 366, 381, 382), (360, 359, 374, 375), (372, 296, 387), (205, 386, 401), (380, 379, 394, 395), (373, 372, 387, 388), (381, 380, 395, 396), (374, 373, 388, 389), (382, 381, 396, 397), (375, 374, 389, 390), (383, 382, 397, 398), (376, 375, 390, 391), (384, 383, 398, 399), (377, 376, 391, 392), (385, 384, 399, 400), (378, 377, 392, 393), (386, 385, 400, 401), (379, 378, 393, 394), (391, 390, 405, 406), (399, 398, 413, 414), (392, 391, 406, 407), (400, 399, 414, 415), (393, 392, 407, 408), (401, 400, 415, 416), (394, 393, 408, 409), (387, 296, 402), (205, 401, 416), (395, 394, 409, 410), (388, 387, 402, 403), (396, 395, 410, 411), (389, 388, 403, 404), (397, 396, 411, 412), (390, 389, 404, 405), (398, 397, 412, 413), (410, 409, 424, 425), (403, 402, 417, 418), (411, 410, 425, 426), (404, 403, 418, 419), (412, 411, 426, 427), (405, 404, 419, 420), (413, 412, 427, 428), (406, 405, 420, 421), (414, 413, 428, 429), (407, 406, 421, 422), (415, 414, 429, 430), (408, 407, 422, 423), (416, 415, 430, 431), (409, 408, 423, 424), (402, 296, 417), (205, 416, 431), (429, 428, 443, 444), (422, 421, 436, 437), (430, 429, 444, 445), (423, 422, 437, 438), (431, 430, 445, 446), (424, 423, 438, 439), (417, 296, 432), (205, 431, 446), (425, 424, 439, 440), (418, 417, 432, 433), (426, 425, 440, 441), (419, 418, 433, 434), (427, 426, 441, 442), (420, 419, 434, 435), (428, 427, 442, 443), (421, 420, 435, 436), (433, 432, 447, 448), (441, 440, 455, 456), (434, 433, 448, 449), (442, 441, 456, 457), (435, 434, 449, 450), (443, 442, 457, 458), (436, 435, 450, 451), (444, 443, 458, 459), (437, 436, 451, 452), (445, 444, 459, 460), (438, 437, 452, 453), (446, 445, 460, 461), (439, 438, 453, 454), (432, 296, 447), (205, 446, 461), (440, 439, 454, 455), (452, 451, 466, 467), (460, 459, 474, 475), (453, 452, 467, 468), (461, 460, 475, 476), (454, 453, 468, 469), (447, 296, 462), (205, 461, 476), (455, 454, 469, 470), (448, 447, 462, 463), (456, 455, 470, 471), (449, 448, 463, 464), (457, 456, 471, 472), (450, 449, 464, 465), (458, 457, 472, 473), (451, 450, 465, 466), (459, 458, 473, 474), (471, 470, 8, 477), (464, 463, 1, 2), (472, 471, 477, 478), (465, 464, 2, 3), (473, 472, 478, 479), (466, 465, 3, 4), (474, 473, 479, 9), (467, 466, 4, 5), (475, 474, 9, 480), (468, 467, 5, 6), (476, 475, 480, 481), (469, 468, 6, 7), (462, 296, 0), (205, 476, 481), (470, 469, 7, 8), (463, 462, 0, 1)])
me_sphere.polygons.foreach_set('use_smooth', [True] * 512)
me_sphere.polygons.foreach_set('material_index', [0, 1, 0, 0, 0, 0, 0, 0, 1, 0, 1, 0, 1, 1, 0, 1, 1, 1, 0, 1, 0, 1, 0, 0, 0, 0, 0, 0, 1, 0, 1, 0, 0, 0, 0, 1, 0, 1, 0, 1, 1, 0, 1, 0, 1, 0, 0, 0, 0, 1, 0, 1, 0, 0, 0, 0, 0, 0, 1, 0, 1, 0, 1, 1, 0, 0, 1, 0, 1, 0, 1, 1, 0, 1, 0, 1, 0, 0, 0, 0, 0, 1, 0, 0, 0, 0, 0, 0, 1, 0, 1, 0, 1, 1, 0, 1, 1, 0, 1, 0, 1, 1, 0, 1, 0, 1, 0, 0, 0, 0, 0, 0, 1, 0, 0, 0, 0, 0, 0, 1, 0, 1, 0, 1, 1, 0, 1, 0, 0, 1, 0, 1, 1, 0, 1, 0, 1, 0, 0, 0, 0, 0, 0, 1, 0, 0, 0, 0, 0, 0, 1, 0, 1, 0, 1, 1, 0, 1, 0, 1, 1, 0, 1, 1, 0, 1, 0, 1, 0, 0, 0, 0, 0, 0, 1, 0, 0, 0, 0, 0, 0, 1, 0, 1, 0, 1, 1, 0, 1, 0, 1, 0, 0, 1, 1, 0, 1, 0, 1, 0, 0, 0, 0, 0, 0, 1, 0, 1, 0, 0, 0, 0, 1, 0, 1, 0, 1, 1, 0, 1, 0, 1, 0, 0, 1, 0, 1, 0, 1, 0, 0, 0, 0, 0, 0, 1, 0, 1, 0, 1, 0, 0, 1, 0, 1, 0, 1, 1, 0, 1, 0, 1, 0, 0, 0, 0, 1, 0, 1, 0, 0, 0, 0, 0, 0, 1, 0, 1, 0, 1, 1, 0, 0, 1, 0, 1, 0, 1, 1, 0, 1, 0, 1, 0, 0, 0, 0, 0, 0, 1, 0, 0, 0, 0, 0, 0, 1, 0, 1, 0, 1, 1, 0, 1, 1, 0, 1, 0, 1, 1, 0, 1, 0, 1, 0, 0, 0, 0, 0, 0, 1, 0, 0, 0, 0, 0, 0, 1, 0, 1, 0, 1, 1, 0, 1, 0, 0, 1, 0, 1, 1, 0, 1, 0, 1, 0, 0, 0, 0, 0, 0, 1, 0, 0, 0, 0, 0, 0, 1, 0, 1, 0, 1, 1, 0, 1, 0, 1, 1, 0, 1, 1, 0, 1, 0, 1, 0, 0, 0, 0, 0, 0, 1, 0, 0, 0, 0, 0, 1, 0, 1, 0, 1, 1, 0, 1, 0, 1, 0, 0, 1, 1, 0, 1, 0, 1, 0, 0, 0, 0, 0, 0, 1, 0, 1, 0, 0, 0, 0, 1, 0, 1, 0, 1, 1, 0, 1, 0, 1, 0, 0, 0, 0, 1, 0, 1, 0, 0, 0, 0, 0, 0, 1, 0, 1, 0, 1, 1, 0, 0, 1, 0, 1, 0, 1, 1, 0, 1, 0, 1, 0, 0, 0, 0, 1, 0, 1, 0, 0, 0, 0, 0, 0, 1, 0, 1, 0, 1, 1, 0, 0, 1, 0, 1, 0, 1, 1, 0, 1, 0, 1, 0, 0, 0, 0, 0, 0, 1, 0, 0, 0, 0, 0, 0, 1, 0, 1, 0, 1, 1, 0, 1])
_uv = me_sphere.uv_layers.new(name='UVMap')
_uv.uv.foreach_set('vector', [0.75, 0.375, 0.75, 0.4375, 0.7188, 0.4375, 0.7188, 0.375, 0.75, 0.8125, 0.75, 0.875, 0.7188, 0.875, 0.7188, 0.8125, 0.75, 0.3125, 0.75, 0.375, 0.7188, 0.375, 0.7188, 0.3125, 0.75, 0.75, 0.75, 0.8125, 0.7188, 0.8125, 0.7188, 0.75, 0.75, 0.25, 0.75, 0.3125, 0.7188, 0.3125, 0.7188, 0.25, 0.75, 0.6875, 0.75, 0.75, 0.7188, 0.75, 0.7188, 0.6875, 0.75, 0.1875, 0.75, 0.25, 0.7188, 0.25, 0.7188, 0.1875, 0.75, 0.625, 0.75, 0.6875, 0.7188, 0.6875, 0.7188, 0.625, 0.75, 0.125, 0.75, 0.1875, 0.7188, 0.1875, 0.7188, 0.125, 0.75, 0.5625, 0.75, 0.625, 0.7188, 0.625, 0.7188, 0.5625, 0.75, 0.0625, 0.75, 0.125, 0.7188, 0.125, 0.7187, 0.0625, 0.75, 0.5, 0.75, 0.5625, 0.7188, 0.5625, 0.7188, 0.5, 0.75, 0.9375, 0.7344, 1.0, 0.7187, 0.9375, 0.7344, 0.0, 0.75, 0.0625, 0.7187, 0.0625, 0.75, 0.4375, 0.75, 0.5, 0.7188, 0.5, 0.7188, 0.4375, 0.75, 0.875, 0.75, 0.9375, 0.7187, 0.9375, 0.7188, 0.875, 0.7187, 0.9375, 0.7031, 1.0, 0.6875, 0.9375, 0.7031, 0.0, 0.7187, 0.0625, 0.6875, 0.0625, 0.7188, 0.4375, 0.7188, 0.5, 0.6875, 0.5, 0.6875, 0.4375, 0.7188, 0.875, 0.7187, 0.9375, 0.6875, 0.9375, 0.6875, 0.875, 0.7188, 0.375, 0.7188, 0.4375, 0.6875, 0.4375, 0.6875, 0.375, 0.7188, 0.8125, 0.7188, 0.875, 0.6875, 0.875, 0.6875, 0.8125, 0.7188, 0.3125, 0.7188, 0.375, 0.6875, 0.375, 0.6875, 0.3125, 0.7188, 0.75, 0.7188, 0.8125, 0.6875, 0.8125, 0.6875, 0.75, 0.7188, 0.25, 0.7188, 0.3125, 0.6875, 0.3125, 0.6875, 0.25, 0.7188, 0.6875, 0.7188, 0.75, 0.6875, 0.75, 0.6875, 0.6875, 0.7188, 0.1875, 0.7188, 0.25, 0.6875, 0.25, 0.6875, 0.1875, 0.7188, 0.625, 0.7188, 0.6875, 0.6875, 0.6875, 0.6875, 0.625, 0.7188, 0.125, 0.7188, 0.1875, 0.6875, 0.1875, 0.6875, 0.125, 0.7188, 0.5625, 0.7188, 0.625, 0.6875, 0.625, 0.6875, 0.5625, 0.7187, 0.0625, 0.7188, 0.125, 0.6875, 0.125, 0.6875, 0.0625, 0.7188, 0.5, 0.7188, 0.5625, 0.6875, 0.5625, 0.6875, 0.5, 0.6875, 0.6875, 0.6875, 0.75, 0.6562, 0.75, 0.6562, 0.6875, 0.6875, 0.1875, 0.6875, 0.25, 0.6562, 0.25, 0.6562, 0.1875, 0.6875, 0.625, 0.6875, 0.6875, 0.6562, 0.6875, 0.6562, 0.625, 0.6875, 0.125, 0.6875, 0.1875, 0.6562, 0.1875, 0.6562, 0.125, 0.6875, 0.5625, 0.6875, 0.625, 0.6562, 0.625, 0.6562, 0.5625, 0.6875, 0.0625, 0.6875, 0.125, 0.6562, 0.125, 0.6562, 0.0625, 0.6875, 0.5, 0.6875, 0.5625, 0.6562, 0.5625, 0.6562, 0.5, 0.6875, 0.9375, 0.6719, 1.0, 0.6562, 0.9375, 0.6719, 0.0, 0.6875, 0.0625, 0.6562, 0.0625, 0.6875, 0.4375, 0.6875, 0.5, 0.6562, 0.5, 0.6562, 0.4375, 0.6875, 0.875, 0.6875, 0.9375, 0.6562, 0.9375, 0.6562, 0.875, 0.6875, 0.375, 0.6875, 0.4375, 0.6562, 0.4375, 0.6562, 0.375, 0.6875, 0.8125, 0.6875, 0.875, 0.6562, 0.875, 0.6562, 0.8125, 0.6875, 0.3125, 0.6875, 0.375, 0.6562, 0.375, 0.6562, 0.3125, 0.6875, 0.75, 0.6875, 0.8125, 0.6562, 0.8125, 0.6562, 0.75, 0.6875, 0.25, 0.6875, 0.3125, 0.6562, 0.3125, 0.6562, 0.25, 0.6562, 0.4375, 0.6562, 0.5, 0.625, 0.5, 0.625, 0.4375, 0.6562, 0.875, 0.6562, 0.9375, 0.625, 0.9375, 0.625, 0.875, 0.6562, 0.375, 0.6562, 0.4375, 0.625, 0.4375, 0.625, 0.375, 0.6562, 0.8125, 0.6562, 0.875, 0.625, 0.875, 0.625, 0.8125, 0.6562, 0.3125, 0.6562, 0.375, 0.625, 0.375, 0.625, 0.3125, 0.6562, 0.75, 0.6562, 0.8125, 0.625, 0.8125, 0.625, 0.75, 0.6562, 0.25, 0.6562, 0.3125, 0.625, 0.3125, 0.625, 0.25, 0.6562, 0.6875, 0.6562, 0.75, 0.625, 0.75, 0.625, 0.6875, 0.6562, 0.1875, 0.6562, 0.25, 0.625, 0.25, 0.625, 0.1875, 0.6562, 0.625, 0.6562, 0.6875, 0.625, 0.6875, 0.625, 0.625, 0.6562, 0.125, 0.6562, 0.1875, 0.625, 0.1875, 0.625, 0.125, 0.6562, 0.5625, 0.6562, 0.625, 0.625, 0.625, 0.625, 0.5625, 0.6562, 0.0625, 0.6562, 0.125, 0.625, 0.125, 0.625, 0.0625, 0.6562, 0.5, 0.6562, 0.5625, 0.625, 0.5625, 0.625, 0.5, 0.6562, 0.9375, 0.6406, 1.0, 0.625, 0.9375, 0.6406, 0.0, 0.6562, 0.0625, 0.625, 0.0625, 0.625, 0.1875, 0.625, 0.25, 0.5937, 0.25, 0.5937, 0.1875, 0.625, 0.625, 0.625, 0.6875, 0.5937, 0.6875, 0.5937, 0.625, 0.625, 0.125, 0.625, 0.1875, 0.5937, 0.1875, 0.5937, 0.125, 0.625, 0.5625, 0.625, 0.625, 0.5937, 0.625, 0.5937, 0.5625, 0.625, 0.0625, 0.625, 0.125, 0.5937, 0.125, 0.5937, 0.0625, 0.625, 0.5, 0.625, 0.5625, 0.5937, 0.5625, 0.5937, 0.5, 0.625, 0.9375, 0.6094, 1.0, 0.5937, 0.9375, 0.6094, 0.0, 0.625, 0.0625, 0.5937, 0.0625, 0.625, 0.4375, 0.625, 0.5, 0.5937, 0.5, 0.5937, 0.4375, 0.625, 0.875, 0.625, 0.9375, 0.5937, 0.9375, 0.5937, 0.875, 0.625, 0.375, 0.625, 0.4375, 0.5937, 0.4375, 0.5938, 0.375, 0.625, 0.8125, 0.625, 0.875, 0.5937, 0.875, 0.5937, 0.8125, 0.625, 0.3125, 0.625, 0.375, 0.5938, 0.375, 0.5937, 0.3125, 0.625, 0.75, 0.625, 0.8125, 0.5937, 0.8125, 0.5937, 0.75, 0.625, 0.25, 0.625, 0.3125, 0.5937, 0.3125, 0.5937, 0.25, 0.625, 0.6875, 0.625, 0.75, 0.5937, 0.75, 0.5937, 0.6875, 0.5938, 0.375, 0.5937, 0.4375, 0.5625, 0.4375, 0.5625, 0.375, 0.5937, 0.8125, 0.5937, 0.875, 0.5625, 0.875, 0.5625, 0.8125, 0.5937, 0.3125, 0.5938, 0.375, 0.5625, 0.375, 0.5625, 0.3125, 0.5937, 0.75, 0.5937, 0.8125, 0.5625, 0.8125, 0.5625, 0.75, 0.5937, 0.25, 0.5937, 0.3125, 0.5625, 0.3125, 0.5625, 0.25, 0.5937, 0.6875, 0.5937, 0.75, 0.5625, 0.75, 0.5625, 0.6875, 0.5937, 0.1875, 0.5937, 0.25, 0.5625, 0.25, 0.5625, 0.1875, 0.5937, 0.625, 0.5937, 0.6875, 0.5625, 0.6875, 0.5625, 0.625, 0.5937, 0.125, 0.5937, 0.1875, 0.5625, 0.1875, 0.5625, 0.125, 0.5937, 0.5625, 0.5937, 0.625, 0.5625, 0.625, 0.5625, 0.5625, 0.5937, 0.0625, 0.5937, 0.125, 0.5625, 0.125, 0.5625, 0.0625, 0.5937, 0.5, 0.5937, 0.5625, 0.5625, 0.5625, 0.5625, 0.5, 0.5937, 0.9375, 0.5781, 1.0, 0.5625, 0.9375, 0.5781, 0.0, 0.5937, 0.0625, 0.5625, 0.0625, 0.5937, 0.4375, 0.5937, 0.5, 0.5625, 0.5, 0.5625, 0.4375, 0.5937, 0.875, 0.5937, 0.9375, 0.5625, 0.9375, 0.5625, 0.875, 0.5625, 0.125, 0.5625, 0.1875, 0.5312, 0.1875, 0.5312, 0.125, 0.5625, 0.5625, 0.5625, 0.625, 0.5312, 0.625, 0.5312, 0.5625, 0.5625, 0.0625, 0.5625, 0.125, 0.5312, 0.125, 0.5312, 0.0625, 0.5625, 0.5, 0.5625, 0.5625, 0.5312, 0.5625, 0.5312, 0.5, 0.5625, 0.9375, 0.5469, 1.0, 0.5312, 0.9375, 0.5469, 0.0, 0.5625, 0.0625, 0.5312, 0.0625, 0.5625, 0.4375, 0.5625, 0.5, 0.5312, 0.5, 0.5312, 0.4375, 0.5625, 0.875, 0.5625, 0.9375, 0.5312, 0.9375, 0.5312, 0.875, 0.5625, 0.375, 0.5625, 0.4375, 0.5312, 0.4375, 0.5312, 0.375, 0.5625, 0.8125, 0.5625, 0.875, 0.5312, 0.875, 0.5312, 0.8125, 0.5625, 0.3125, 0.5625, 0.375, 0.5312, 0.375, 0.5312, 0.3125, 0.5625, 0.75, 0.5625, 0.8125, 0.5312, 0.8125, 0.5312, 0.75, 0.5625, 0.25, 0.5625, 0.3125, 0.5312, 0.3125, 0.5312, 0.25, 0.5625, 0.6875, 0.5625, 0.75, 0.5312, 0.75, 0.5312, 0.6875, 0.5625, 0.1875, 0.5625, 0.25, 0.5312, 0.25, 0.5312, 0.1875, 0.5625, 0.625, 0.5625, 0.6875, 0.5312, 0.6875, 0.5312, 0.625, 0.5312, 0.8125, 0.5312, 0.875, 0.5, 0.875, 0.5, 0.8125, 0.5312, 0.3125, 0.5312, 0.375, 0.5, 0.375, 0.5, 0.3125, 0.5312, 0.75, 0.5312, 0.8125, 0.5, 0.8125, 0.5, 0.75, 0.5312, 0.25, 0.5312, 0.3125, 0.5, 0.3125, 0.5, 0.25, 0.5312, 0.6875, 0.5312, 0.75, 0.5, 0.75, 0.5, 0.6875, 0.5312, 0.1875, 0.5312, 0.25, 0.5, 0.25, 0.5, 0.1875, 0.5312, 0.625, 0.5312, 0.6875, 0.5, 0.6875, 0.5, 0.625, 0.5312, 0.125, 0.5312, 0.1875, 0.5, 0.1875, 0.5, 0.125, 0.5312, 0.5625, 0.5312, 0.625, 0.5, 0.625, 0.5, 0.5625, 0.5312, 0.0625, 0.5312, 0.125, 0.5, 0.125, 0.5, 0.0625, 0.5312, 0.5, 0.5312, 0.5625, 0.5, 0.5625, 0.5, 0.5, 0.5312, 0.9375, 0.5156, 1.0, 0.5, 0.9375, 0.5156, 0.0, 0.5312, 0.0625, 0.5, 0.0625, 0.5312, 0.4375, 0.5312, 0.5, 0.5, 0.5, 0.5, 0.4375, 0.5312, 0.875, 0.5312, 0.9375, 0.5, 0.9375, 0.5, 0.875, 0.5312, 0.375, 0.5312, 0.4375, 0.5, 0.4375, 0.5, 0.375, 0.5, 0.5625, 0.5, 0.625, 0.4687, 0.625, 0.4687, 0.5625, 0.5, 0.0625, 0.5, 0.125, 0.4687, 0.125, 0.4687, 0.0625, 0.5, 0.5, 0.5, 0.5625, 0.4687, 0.5625, 0.4687, 0.5, 0.5, 0.9375, 0.4844, 1.0, 0.4687, 0.9375, 0.4844, 0.0, 0.5, 0.0625, 0.4687, 0.0625, 0.5, 0.4375, 0.5, 0.5, 0.4687, 0.5, 0.4687, 0.4375, 0.5, 0.875, 0.5, 0.9375, 0.4687, 0.9375, 0.4687, 0.875, 0.5, 0.375, 0.5, 0.4375, 0.4687, 0.4375, 0.4687, 0.375, 0.5, 0.8125, 0.5, 0.875, 0.4687, 0.875, 0.4687, 0.8125, 0.5, 0.3125, 0.5, 0.375, 0.4687, 0.375, 0.4687, 0.3125, 0.5, 0.75, 0.5, 0.8125, 0.4687, 0.8125, 0.4687, 0.75, 0.5, 0.25, 0.5, 0.3125, 0.4687, 0.3125, 0.4687, 0.25, 0.5, 0.6875, 0.5, 0.75, 0.4687, 0.75, 0.4687, 0.6875, 0.5, 0.1875, 0.5, 0.25, 0.4687, 0.25, 0.4687, 0.1875, 0.5, 0.625, 0.5, 0.6875, 0.4687, 0.6875, 0.4687, 0.625, 0.5, 0.125, 0.5, 0.1875, 0.4687, 0.1875, 0.4687, 0.125, 0.4687, 0.3125, 0.4687, 0.375, 0.4375, 0.375, 0.4375, 0.3125, 0.4687, 0.75, 0.4687, 0.8125, 0.4375, 0.8125, 0.4375, 0.75, 0.4687, 0.25, 0.4687, 0.3125, 0.4375, 0.3125, 0.4375, 0.25, 0.4687, 0.6875, 0.4687, 0.75, 0.4375, 0.75, 0.4375, 0.6875, 0.4687, 0.1875, 0.4687, 0.25, 0.4375, 0.25, 0.4375, 0.1875, 0.4687, 0.625, 0.4687, 0.6875, 0.4375, 0.6875, 0.4375, 0.625, 0.4687, 0.125, 0.4687, 0.1875, 0.4375, 0.1875, 0.4375, 0.125, 0.4687, 0.5625, 0.4687, 0.625, 0.4375, 0.625, 0.4375, 0.5625, 0.4687, 0.0625, 0.4687, 0.125, 0.4375, 0.125, 0.4375, 0.0625, 0.4687, 0.5, 0.4687, 0.5625, 0.4375, 0.5625, 0.4375, 0.5, 0.4687, 0.9375, 0.4531, 1.0, 0.4375, 0.9375, 0.4531, 0.0, 0.4687, 0.0625, 0.4375, 0.0625, 0.4687, 0.4375, 0.4687, 0.5, 0.4375, 0.5, 0.4375, 0.4375, 0.4687, 0.875, 0.4687, 0.9375, 0.4375, 0.9375, 0.4375, 0.875, 0.4687, 0.375, 0.4687, 0.4375, 0.4375, 0.4375, 0.4375, 0.375, 0.4687, 0.8125, 0.4687, 0.875, 0.4375, 0.875, 0.4375, 0.8125, 0.4375, 0.0625, 0.4375, 0.125, 0.4062, 0.125, 0.4062, 0.0625, 0.4375, 0.5, 0.4375, 0.5625, 0.4062, 0.5625, 0.4062, 0.5, 0.4375, 0.9375, 0.4219, 1.0, 0.4062, 0.9375, 0.4219, 0.0, 0.4375, 0.0625, 0.4062, 0.0625, 0.4375, 0.4375, 0.4375, 0.5, 0.4062, 0.5, 0.4062, 0.4375, 0.4375, 0.875, 0.4375, 0.9375, 0.4062, 0.9375, 0.4062, 0.875, 0.4375, 0.375, 0.4375, 0.4375, 0.4062, 0.4375, 0.4062, 0.375, 0.4375, 0.8125, 0.4375, 0.875, 0.4062, 0.875, 0.4062, 0.8125, 0.4375, 0.3125, 0.4375, 0.375, 0.4062, 0.375, 0.4062, 0.3125, 0.4375, 0.75, 0.4375, 0.8125, 0.4062, 0.8125, 0.4062, 0.75, 0.4375, 0.25, 0.4375, 0.3125, 0.4062, 0.3125, 0.4062, 0.25, 0.4375, 0.6875, 0.4375, 0.75, 0.4062, 0.75, 0.4062, 0.6875, 0.4375, 0.1875, 0.4375, 0.25, 0.4062, 0.25, 0.4062, 0.1875, 0.4375, 0.625, 0.4375, 0.6875, 0.4062, 0.6875, 0.4062, 0.625, 0.4375, 0.125, 0.4375, 0.1875, 0.4062, 0.1875, 0.4062, 0.125, 0.4375, 0.5625, 0.4375, 0.625, 0.4062, 0.625, 0.4062, 0.5625, 0.4062, 0.75, 0.4062, 0.8125, 0.375, 0.8125, 0.375, 0.75, 0.4062, 0.25, 0.4062, 0.3125, 0.375, 0.3125, 0.375, 0.25, 0.4062, 0.6875, 0.4062, 0.75, 0.375, 0.75, 0.375, 0.6875, 0.4062, 0.1875, 0.4062, 0.25, 0.375, 0.25, 0.375, 0.1875, 0.4062, 0.625, 0.4062, 0.6875, 0.375, 0.6875, 0.375, 0.625, 0.4062, 0.125, 0.4062, 0.1875, 0.375, 0.1875, 0.375, 0.125, 0.4062, 0.5625, 0.4062, 0.625, 0.375, 0.625, 0.375, 0.5625, 0.4062, 0.0625, 0.4062, 0.125, 0.375, 0.125, 0.375, 0.0625, 0.4062, 0.5, 0.4062, 0.5625, 0.375, 0.5625, 0.375, 0.5, 0.4062, 0.9375, 0.3906, 1.0, 0.375, 0.9375, 0.3906, 0.0, 0.4062, 0.0625, 0.375, 0.0625, 0.4062, 0.4375, 0.4062, 0.5, 0.375, 0.5, 0.375, 0.4375, 0.4062, 0.875, 0.4062, 0.9375, 0.375, 0.9375, 0.375, 0.875, 0.4062, 0.375, 0.4062, 0.4375, 0.375, 0.4375, 0.375, 0.375, 0.4062, 0.8125, 0.4062, 0.875, 0.375, 0.875, 0.375, 0.8125, 0.4062, 0.3125, 0.4062, 0.375, 0.375, 0.375, 0.375, 0.3125, 0.375, 0.5, 0.375, 0.5625, 0.3437, 0.5625, 0.3437, 0.5, 0.375, 0.9375, 0.3594, 1.0, 0.3437, 0.9375, 0.3594, 0.0, 0.375, 0.0625, 0.3437, 0.0625, 0.375, 0.4375, 0.375, 0.5, 0.3437, 0.5, 0.3437, 0.4375, 0.375, 0.875, 0.375, 0.9375, 0.3437, 0.9375, 0.3437, 0.875, 0.375, 0.375, 0.375, 0.4375, 0.3437, 0.4375, 0.3437, 0.375, 0.375, 0.8125, 0.375, 0.875, 0.3437, 0.875, 0.3437, 0.8125, 0.375, 0.3125, 0.375, 0.375, 0.3437, 0.375, 0.3437, 0.3125, 0.375, 0.75, 0.375, 0.8125, 0.3437, 0.8125, 0.3437, 0.75, 0.375, 0.25, 0.375, 0.3125, 0.3437, 0.3125, 0.3437, 0.25, 0.375, 0.6875, 0.375, 0.75, 0.3437, 0.75, 0.3437, 0.6875, 0.375, 0.1875, 0.375, 0.25, 0.3437, 0.25, 0.3437, 0.1875, 0.375, 0.625, 0.375, 0.6875, 0.3437, 0.6875, 0.3437, 0.625, 0.375, 0.125, 0.375, 0.1875, 0.3437, 0.1875, 0.3437, 0.125, 0.375, 0.5625, 0.375, 0.625, 0.3437, 0.625, 0.3437, 0.5625, 0.375, 0.0625, 0.375, 0.125, 0.3437, 0.125, 0.3437, 0.0625, 0.3437, 0.25, 0.3437, 0.3125, 0.3125, 0.3125, 0.3125, 0.25, 0.3437, 0.6875, 0.3437, 0.75, 0.3125, 0.75, 0.3125, 0.6875, 0.3437, 0.1875, 0.3437, 0.25, 0.3125, 0.25, 0.3125, 0.1875, 0.3437, 0.625, 0.3437, 0.6875, 0.3125, 0.6875, 0.3125, 0.625, 0.3437, 0.125, 0.3437, 0.1875, 0.3125, 0.1875, 0.3125, 0.125, 0.3437, 0.5625, 0.3437, 0.625, 0.3125, 0.625, 0.3125, 0.5625, 0.3437, 0.0625, 0.3437, 0.125, 0.3125, 0.125, 0.3125, 0.0625, 0.3437, 0.5, 0.3437, 0.5625, 0.3125, 0.5625, 0.3125, 0.5, 0.3437, 0.9375, 0.3281, 1.0, 0.3125, 0.9375, 0.3281, 0.0, 0.3437, 0.0625, 0.3125, 0.0625, 0.3437, 0.4375, 0.3437, 0.5, 0.3125, 0.5, 0.3125, 0.4375, 0.3437, 0.875, 0.3437, 0.9375, 0.3125, 0.9375, 0.3125, 0.875, 0.3437, 0.375, 0.3437, 0.4375, 0.3125, 0.4375, 0.3125, 0.375, 0.3437, 0.8125, 0.3437, 0.875, 0.3125, 0.875, 0.3125, 0.8125, 0.3437, 0.3125, 0.3437, 0.375, 0.3125, 0.375, 0.3125, 0.3125, 0.3437, 0.75, 0.3437, 0.8125, 0.3125, 0.8125, 0.3125, 0.75, 0.2969, 0.0, 0.3125, 0.0625, 0.2812, 0.0625, 0.3125, 0.4375, 0.3125, 0.5, 0.2812, 0.5, 0.2812, 0.4375, 0.3125, 0.875, 0.3125, 0.9375, 0.2812, 0.9375, 0.2812, 0.875, 0.3125, 0.375, 0.3125, 0.4375, 0.2812, 0.4375, 0.2812, 0.375, 0.3125, 0.8125, 0.3125, 0.875, 0.2812, 0.875, 0.2812, 0.8125, 0.3125, 0.3125, 0.3125, 0.375, 0.2812, 0.375, 0.2812, 0.3125, 0.3125, 0.75, 0.3125, 0.8125, 0.2812, 0.8125, 0.2812, 0.75, 0.3125, 0.25, 0.3125, 0.3125, 0.2812, 0.3125, 0.2812, 0.25, 0.3125, 0.6875, 0.3125, 0.75, 0.2812, 0.75, 0.2812, 0.6875, 0.3125, 0.1875, 0.3125, 0.25, 0.2812, 0.25, 0.2812, 0.1875, 0.3125, 0.625, 0.3125, 0.6875, 0.2812, 0.6875, 0.2812, 0.625, 0.3125, 0.125, 0.3125, 0.1875, 0.2812, 0.1875, 0.2812, 0.125, 0.3125, 0.5625, 0.3125, 0.625, 0.2812, 0.625, 0.2812, 0.5625, 0.3125, 0.0625, 0.3125, 0.125, 0.2812, 0.125, 0.2812, 0.0625, 0.3125, 0.5, 0.3125, 0.5625, 0.2812, 0.5625, 0.2812, 0.5, 0.3125, 0.9375, 0.2969, 1.0, 0.2812, 0.9375, 0.2812, 0.1875, 0.2812, 0.25, 0.25, 0.25, 0.25, 0.1875, 0.2812, 0.625, 0.2812, 0.6875, 0.25, 0.6875, 0.25, 0.625, 0.2812, 0.125, 0.2812, 0.1875, 0.25, 0.1875, 0.25, 0.125, 0.2812, 0.5625, 0.2812, 0.625, 0.25, 0.625, 0.25, 0.5625, 0.2812, 0.0625, 0.2812, 0.125, 0.25, 0.125, 0.25, 0.0625, 0.2812, 0.5, 0.2812, 0.5625, 0.25, 0.5625, 0.25, 0.5, 0.2812, 0.9375, 0.2656, 1.0, 0.25, 0.9375, 0.2656, 0.0, 0.2812, 0.0625, 0.25, 0.0625, 0.2812, 0.4375, 0.2812, 0.5, 0.25, 0.5, 0.25, 0.4375, 0.2812, 0.875, 0.2812, 0.9375, 0.25, 0.9375, 0.25, 0.875, 0.2812, 0.375, 0.2812, 0.4375, 0.25, 0.4375, 0.25, 0.375, 0.2812, 0.8125, 0.2812, 0.875, 0.25, 0.875, 0.25, 0.8125, 0.2812, 0.3125, 0.2812, 0.375, 0.25, 0.375, 0.25, 0.3125, 0.2812, 0.75, 0.2812, 0.8125, 0.25, 0.8125, 0.25, 0.75, 0.2812, 0.25, 0.2812, 0.3125, 0.25, 0.3125, 0.25, 0.25, 0.2812, 0.6875, 0.2812, 0.75, 0.25, 0.75, 0.25, 0.6875, 0.25, 0.875, 0.25, 0.9375, 0.2188, 0.9375, 0.2188, 0.875, 0.25, 0.375, 0.25, 0.4375, 0.2187, 0.4375, 0.2188, 0.375, 0.25, 0.8125, 0.25, 0.875, 0.2188, 0.875, 0.2188, 0.8125, 0.25, 0.3125, 0.25, 0.375, 0.2188, 0.375, 0.2187, 0.3125, 0.25, 0.75, 0.25, 0.8125, 0.2188, 0.8125, 0.2187, 0.75, 0.25, 0.25, 0.25, 0.3125, 0.2187, 0.3125, 0.2187, 0.25, 0.25, 0.6875, 0.25, 0.75, 0.2187, 0.75, 0.2187, 0.6875, 0.25, 0.1875, 0.25, 0.25, 0.2187, 0.25, 0.2188, 0.1875, 0.25, 0.625, 0.25, 0.6875, 0.2187, 0.6875, 0.2188, 0.625, 0.25, 0.125, 0.25, 0.1875, 0.2188, 0.1875, 0.2188, 0.125, 0.25, 0.5625, 0.25, 0.625, 0.2188, 0.625, 0.2187, 0.5625, 0.25, 0.0625, 0.25, 0.125, 0.2188, 0.125, 0.2188, 0.0625, 0.25, 0.5, 0.25, 0.5625, 0.2187, 0.5625, 0.2187, 0.5, 0.25, 0.9375, 0.2344, 1.0, 0.2188, 0.9375, 0.2344, 0.0, 0.25, 0.0625, 0.2188, 0.0625, 0.25, 0.4375, 0.25, 0.5, 0.2187, 0.5, 0.2187, 0.4375, 0.2188, 0.625, 0.2187, 0.6875, 0.1875, 0.6875, 0.1875, 0.625, 0.2188, 0.125, 0.2188, 0.1875, 0.1875, 0.1875, 0.1875, 0.125, 0.2187, 0.5625, 0.2188, 0.625, 0.1875, 0.625, 0.1875, 0.5625, 0.2188, 0.0625, 0.2188, 0.125, 0.1875, 0.125, 0.1875, 0.0625, 0.2187, 0.5, 0.2187, 0.5625, 0.1875, 0.5625, 0.1875, 0.5, 0.2188, 0.9375, 0.2031, 1.0, 0.1875, 0.9375, 0.2031, 0.0, 0.2188, 0.0625, 0.1875, 0.0625, 0.2187, 0.4375, 0.2187, 0.5, 0.1875, 0.5, 0.1875, 0.4375, 0.2188, 0.875, 0.2188, 0.9375, 0.1875, 0.9375, 0.1875, 0.875, 0.2188, 0.375, 0.2187, 0.4375, 0.1875, 0.4375, 0.1875, 0.375, 0.2188, 0.8125, 0.2188, 0.875, 0.1875, 0.875, 0.1875, 0.8125, 0.2187, 0.3125, 0.2188, 0.375, 0.1875, 0.375, 0.1875, 0.3125, 0.2187, 0.75, 0.2188, 0.8125, 0.1875, 0.8125, 0.1875, 0.75, 0.2187, 0.25, 0.2187, 0.3125, 0.1875, 0.3125, 0.1875, 0.25, 0.2187, 0.6875, 0.2187, 0.75, 0.1875, 0.75, 0.1875, 0.6875, 0.2188, 0.1875, 0.2187, 0.25, 0.1875, 0.25, 0.1875, 0.1875, 0.1875, 0.375, 0.1875, 0.4375, 0.1562, 0.4375, 0.1563, 0.375, 0.1875, 0.8125, 0.1875, 0.875, 0.1563, 0.875, 0.1563, 0.8125, 0.1875, 0.3125, 0.1875, 0.375, 0.1563, 0.375, 0.1562, 0.3125, 0.1875, 0.75, 0.1875, 0.8125, 0.1563, 0.8125, 0.1563, 0.75, 0.1875, 0.25, 0.1875, 0.3125, 0.1562, 0.3125, 0.1563, 0.25, 0.1875, 0.6875, 0.1875, 0.75, 0.1563, 0.75, 0.1562, 0.6875, 0.1875, 0.1875, 0.1875, 0.25, 0.1563, 0.25, 0.1563, 0.1875, 0.1875, 0.625, 0.1875, 0.6875, 0.1562, 0.6875, 0.1563, 0.625, 0.1875, 0.125, 0.1875, 0.1875, 0.1563, 0.1875, 0.1563, 0.125, 0.1875, 0.5625, 0.1875, 0.625, 0.1563, 0.625, 0.1562, 0.5625, 0.1875, 0.0625, 0.1875, 0.125, 0.1563, 0.125, 0.1563, 0.0625, 0.1875, 0.5, 0.1875, 0.5625, 0.1562, 0.5625, 0.1562, 0.5, 0.1875, 0.9375, 0.1719, 1.0, 0.1563, 0.9375, 0.1719, 0.0, 0.1875, 0.0625, 0.1563, 0.0625, 0.1875, 0.4375, 0.1875, 0.5, 0.1562, 0.5, 0.1562, 0.4375, 0.1875, 0.875, 0.1875, 0.9375, 0.1563, 0.9375, 0.1563, 0.875, 0.1563, 0.125, 0.1563, 0.1875, 0.125, 0.1875, 0.125, 0.125, 0.1562, 0.5625, 0.1563, 0.625, 0.125, 0.625, 0.125, 0.5625, 0.1563, 0.0625, 0.1563, 0.125, 0.125, 0.125, 0.125, 0.0625, 0.1562, 0.5, 0.1562, 0.5625, 0.125, 0.5625, 0.125, 0.5, 0.1563, 0.9375, 0.1406, 1.0, 0.125, 0.9375, 0.1406, 0.0, 0.1563, 0.0625, 0.125, 0.0625, 0.1562, 0.4375, 0.1562, 0.5, 0.125, 0.5, 0.125, 0.4375, 0.1563, 0.875, 0.1563, 0.9375, 0.125, 0.9375, 0.125, 0.875, 0.1563, 0.375, 0.1562, 0.4375, 0.125, 0.4375, 0.125, 0.375, 0.1563, 0.8125, 0.1563, 0.875, 0.125, 0.875, 0.125, 0.8125, 0.1562, 0.3125, 0.1563, 0.375, 0.125, 0.375, 0.125, 0.3125, 0.1563, 0.75, 0.1563, 0.8125, 0.125, 0.8125, 0.125, 0.75, 0.1563, 0.25, 0.1562, 0.3125, 0.125, 0.3125, 0.125, 0.25, 0.1562, 0.6875, 0.1563, 0.75, 0.125, 0.75, 0.125, 0.6875, 0.1563, 0.1875, 0.1563, 0.25, 0.125, 0.25, 0.125, 0.1875, 0.1563, 0.625, 0.1562, 0.6875, 0.125, 0.6875, 0.125, 0.625, 0.125, 0.8125, 0.125, 0.875, 0.09375, 0.875, 0.09375, 0.8125, 0.125, 0.3125, 0.125, 0.375, 0.09375, 0.375, 0.09375, 0.3125, 0.125, 0.75, 0.125, 0.8125, 0.09375, 0.8125, 0.09375, 0.75, 0.125, 0.25, 0.125, 0.3125, 0.09375, 0.3125, 0.09375, 0.25, 0.125, 0.6875, 0.125, 0.75, 0.09375, 0.75, 0.09375, 0.6875, 0.125, 0.1875, 0.125, 0.25, 0.09375, 0.25, 0.09375, 0.1875, 0.125, 0.625, 0.125, 0.6875, 0.09375, 0.6875, 0.09375, 0.625, 0.125, 0.125, 0.125, 0.1875, 0.09375, 0.1875, 0.09375, 0.125, 0.125, 0.5625, 0.125, 0.625, 0.09375, 0.625, 0.09375, 0.5625, 0.125, 0.0625, 0.125, 0.125, 0.09375, 0.125, 0.09375, 0.0625, 0.125, 0.5, 0.125, 0.5625, 0.09375, 0.5625, 0.09375, 0.5, 0.125, 0.9375, 0.1094, 1.0, 0.09375, 0.9375, 0.1094, 0.0, 0.125, 0.0625, 0.09375, 0.0625, 0.125, 0.4375, 0.125, 0.5, 0.09375, 0.5, 0.09375, 0.4375, 0.125, 0.875, 0.125, 0.9375, 0.09375, 0.9375, 0.09375, 0.875, 0.125, 0.375, 0.125, 0.4375, 0.09375, 0.4375, 0.09375, 0.375, 0.09375, 0.5625, 0.09375, 0.625, 0.0625, 0.625, 0.0625, 0.5625, 0.09375, 0.0625, 0.09375, 0.125, 0.0625, 0.125, 0.0625, 0.0625, 0.09375, 0.5, 0.09375, 0.5625, 0.0625, 0.5625, 0.0625, 0.5, 0.09375, 0.9375, 0.07813, 1.0, 0.0625, 0.9375, 0.07813, 0.0, 0.09375, 0.0625, 0.0625, 0.0625, 0.09375, 0.4375, 0.09375, 0.5, 0.0625, 0.5, 0.0625, 0.4375, 0.09375, 0.875, 0.09375, 0.9375, 0.0625, 0.9375, 0.0625, 0.875, 0.09375, 0.375, 0.09375, 0.4375, 0.0625, 0.4375, 0.0625, 0.375, 0.09375, 0.8125, 0.09375, 0.875, 0.0625, 0.875, 0.0625, 0.8125, 0.09375, 0.3125, 0.09375, 0.375, 0.0625, 0.375, 0.0625, 0.3125, 0.09375, 0.75, 0.09375, 0.8125, 0.0625, 0.8125, 0.0625, 0.75, 0.09375, 0.25, 0.09375, 0.3125, 0.0625, 0.3125, 0.0625, 0.25, 0.09375, 0.6875, 0.09375, 0.75, 0.0625, 0.75, 0.0625, 0.6875, 0.09375, 0.1875, 0.09375, 0.25, 0.0625, 0.25, 0.0625, 0.1875, 0.09375, 0.625, 0.09375, 0.6875, 0.0625, 0.6875, 0.0625, 0.625, 0.09375, 0.125, 0.09375, 0.1875, 0.0625, 0.1875, 0.0625, 0.125, 0.0625, 0.3125, 0.0625, 0.375, 0.03125, 0.375, 0.03125, 0.3125, 0.0625, 0.75, 0.0625, 0.8125, 0.03125, 0.8125, 0.03125, 0.75, 0.0625, 0.25, 0.0625, 0.3125, 0.03125, 0.3125, 0.03125, 0.25, 0.0625, 0.6875, 0.0625, 0.75, 0.03125, 0.75, 0.03125, 0.6875, 0.0625, 0.1875, 0.0625, 0.25, 0.03125, 0.25, 0.03125, 0.1875, 0.0625, 0.625, 0.0625, 0.6875, 0.03125, 0.6875, 0.03125, 0.625, 0.0625, 0.125, 0.0625, 0.1875, 0.03125, 0.1875, 0.03125, 0.125, 0.0625, 0.5625, 0.0625, 0.625, 0.03125, 0.625, 0.03125, 0.5625, 0.0625, 0.0625, 0.0625, 0.125, 0.03125, 0.125, 0.03125, 0.0625, 0.0625, 0.5, 0.0625, 0.5625, 0.03125, 0.5625, 0.03125, 0.5, 0.0625, 0.9375, 0.04688, 1.0, 0.03125, 0.9375, 0.04688, 0.0, 0.0625, 0.0625, 0.03125, 0.0625, 0.0625, 0.4375, 0.0625, 0.5, 0.03125, 0.5, 0.03125, 0.4375, 0.0625, 0.875, 0.0625, 0.9375, 0.03125, 0.9375, 0.03125, 0.875, 0.0625, 0.375, 0.0625, 0.4375, 0.03125, 0.4375, 0.03125, 0.375, 0.0625, 0.8125, 0.0625, 0.875, 0.03125, 0.875, 0.03125, 0.8125, 0.03125, 0.0625, 0.03125, 0.125, 8.941e-08, 0.125, 2.384e-07, 0.0625, 0.03125, 0.5, 0.03125, 0.5625, 0.0, 0.5625, 0.0, 0.5, 0.03125, 0.9375, 0.01563, 1.0, 2.384e-07, 0.9375, 0.01563, 0.0, 0.03125, 0.0625, 2.384e-07, 0.0625, 0.03125, 0.4375, 0.03125, 0.5, 0.0, 0.5, 0.0, 0.4375, 0.03125, 0.875, 0.03125, 0.9375, 2.384e-07, 0.9375, 8.941e-08, 0.875, 0.03125, 0.375, 0.03125, 0.4375, 0.0, 0.4375, 5.96e-08, 0.375, 0.03125, 0.8125, 0.03125, 0.875, 8.941e-08, 0.875, 5.96e-08, 0.8125, 0.03125, 0.3125, 0.03125, 0.375, 5.96e-08, 0.375, 0.0, 0.3125, 0.03125, 0.75, 0.03125, 0.8125, 5.96e-08, 0.8125, 0.0, 0.75, 0.03125, 0.25, 0.03125, 0.3125, 0.0, 0.3125, 0.0, 0.25, 0.03125, 0.6875, 0.03125, 0.75, 0.0, 0.75, 0.0, 0.6875, 0.03125, 0.1875, 0.03125, 0.25, 0.0, 0.25, 5.96e-08, 0.1875, 0.03125, 0.625, 0.03125, 0.6875, 0.0, 0.6875, 5.96e-08, 0.625, 0.03125, 0.125, 0.03125, 0.1875, 5.96e-08, 0.1875, 8.941e-08, 0.125, 0.03125, 0.5625, 0.03125, 0.625, 5.96e-08, 0.625, 0.0, 0.5625, 1.0, 0.25, 1.0, 0.3125, 0.9688, 0.3125, 0.9688, 0.25, 1.0, 0.6875, 1.0, 0.75, 0.9688, 0.75, 0.9688, 0.6875, 1.0, 0.1875, 1.0, 0.25, 0.9688, 0.25, 0.9688, 0.1875, 1.0, 0.625, 1.0, 0.6875, 0.9688, 0.6875, 0.9688, 0.625, 1.0, 0.125, 1.0, 0.1875, 0.9688, 0.1875, 0.9688, 0.125, 1.0, 0.5625, 1.0, 0.625, 0.9688, 0.625, 0.9688, 0.5625, 1.0, 0.0625, 1.0, 0.125, 0.9688, 0.125, 0.9688, 0.0625, 1.0, 0.5, 1.0, 0.5625, 0.9688, 0.5625, 0.9688, 0.5, 1.0, 0.9375, 0.9844, 1.0, 0.9688, 0.9375, 0.9844, 0.0, 1.0, 0.0625, 0.9688, 0.0625, 1.0, 0.4375, 1.0, 0.5, 0.9688, 0.5, 0.9688, 0.4375, 1.0, 0.875, 1.0, 0.9375, 0.9688, 0.9375, 0.9688, 0.875, 1.0, 0.375, 1.0, 0.4375, 0.9688, 0.4375, 0.9688, 0.375, 1.0, 0.8125, 1.0, 0.875, 0.9688, 0.875, 0.9688, 0.8125, 1.0, 0.3125, 1.0, 0.375, 0.9688, 0.375, 0.9688, 0.3125, 1.0, 0.75, 1.0, 0.8125, 0.9688, 0.8125, 0.9688, 0.75, 0.9688, 0.9375, 0.9531, 1.0, 0.9375, 0.9375, 0.9531, 0.0, 0.9688, 0.0625, 0.9375, 0.0625, 0.9688, 0.4375, 0.9688, 0.5, 0.9375, 0.5, 0.9375, 0.4375, 0.9688, 0.875, 0.9688, 0.9375, 0.9375, 0.9375, 0.9375, 0.875, 0.9688, 0.375, 0.9688, 0.4375, 0.9375, 0.4375, 0.9375, 0.375, 0.9688, 0.8125, 0.9688, 0.875, 0.9375, 0.875, 0.9375, 0.8125, 0.9688, 0.3125, 0.9688, 0.375, 0.9375, 0.375, 0.9375, 0.3125, 0.9688, 0.75, 0.9688, 0.8125, 0.9375, 0.8125, 0.9375, 0.75, 0.9688, 0.25, 0.9688, 0.3125, 0.9375, 0.3125, 0.9375, 0.25, 0.9688, 0.6875, 0.9688, 0.75, 0.9375, 0.75, 0.9375, 0.6875, 0.9688, 0.1875, 0.9688, 0.25, 0.9375, 0.25, 0.9375, 0.1875, 0.9688, 0.625, 0.9688, 0.6875, 0.9375, 0.6875, 0.9375, 0.625, 0.9688, 0.125, 0.9688, 0.1875, 0.9375, 0.1875, 0.9375, 0.125, 0.9688, 0.5625, 0.9688, 0.625, 0.9375, 0.625, 0.9375, 0.5625, 0.9688, 0.0625, 0.9688, 0.125, 0.9375, 0.125, 0.9375, 0.0625, 0.9688, 0.5, 0.9688, 0.5625, 0.9375, 0.5625, 0.9375, 0.5, 0.9375, 0.6875, 0.9375, 0.75, 0.9062, 0.75, 0.9062, 0.6875, 0.9375, 0.1875, 0.9375, 0.25, 0.9062, 0.25, 0.9062, 0.1875, 0.9375, 0.625, 0.9375, 0.6875, 0.9062, 0.6875, 0.9062, 0.625, 0.9375, 0.125, 0.9375, 0.1875, 0.9062, 0.1875, 0.9063, 0.125, 0.9375, 0.5625, 0.9375, 0.625, 0.9062, 0.625, 0.9062, 0.5625, 0.9375, 0.0625, 0.9375, 0.125, 0.9063, 0.125, 0.9063, 0.0625, 0.9375, 0.5, 0.9375, 0.5625, 0.9062, 0.5625, 0.9062, 0.5, 0.9375, 0.9375, 0.9219, 1.0, 0.9063, 0.9375, 0.9219, 0.0, 0.9375, 0.0625, 0.9063, 0.0625, 0.9375, 0.4375, 0.9375, 0.5, 0.9062, 0.5, 0.9062, 0.4375, 0.9375, 0.875, 0.9375, 0.9375, 0.9063, 0.9375, 0.9063, 0.875, 0.9375, 0.375, 0.9375, 0.4375, 0.9062, 0.4375, 0.9062, 0.375, 0.9375, 0.8125, 0.9375, 0.875, 0.9063, 0.875, 0.9062, 0.8125, 0.9375, 0.3125, 0.9375, 0.375, 0.9062, 0.375, 0.9062, 0.3125, 0.9375, 0.75, 0.9375, 0.8125, 0.9062, 0.8125, 0.9062, 0.75, 0.9375, 0.25, 0.9375, 0.3125, 0.9062, 0.3125, 0.9062, 0.25, 0.9062, 0.4375, 0.9062, 0.5, 0.875, 0.5, 0.875, 0.4375, 0.9063, 0.875, 0.9063, 0.9375, 0.875, 0.9375, 0.875, 0.875, 0.9062, 0.375, 0.9062, 0.4375, 0.875, 0.4375, 0.875, 0.375, 0.9062, 0.8125, 0.9063, 0.875, 0.875, 0.875, 0.875, 0.8125, 0.9062, 0.3125, 0.9062, 0.375, 0.875, 0.375, 0.875, 0.3125, 0.9062, 0.75, 0.9062, 0.8125, 0.875, 0.8125, 0.875, 0.75, 0.9062, 0.25, 0.9062, 0.3125, 0.875, 0.3125, 0.875, 0.25, 0.9062, 0.6875, 0.9062, 0.75, 0.875, 0.75, 0.875, 0.6875, 0.9062, 0.1875, 0.9062, 0.25, 0.875, 0.25, 0.875, 0.1875, 0.9062, 0.625, 0.9062, 0.6875, 0.875, 0.6875, 0.875, 0.625, 0.9063, 0.125, 0.9062, 0.1875, 0.875, 0.1875, 0.875, 0.125, 0.9062, 0.5625, 0.9062, 0.625, 0.875, 0.625, 0.875, 0.5625, 0.9063, 0.0625, 0.9063, 0.125, 0.875, 0.125, 0.875, 0.0625, 0.9062, 0.5, 0.9062, 0.5625, 0.875, 0.5625, 0.875, 0.5, 0.9063, 0.9375, 0.8906, 1.0, 0.875, 0.9375, 0.8906, 0.0, 0.9063, 0.0625, 0.875, 0.0625, 0.875, 0.1875, 0.875, 0.25, 0.8438, 0.25, 0.8438, 0.1875, 0.875, 0.625, 0.875, 0.6875, 0.8438, 0.6875, 0.8438, 0.625, 0.875, 0.125, 0.875, 0.1875, 0.8438, 0.1875, 0.8438, 0.125, 0.875, 0.5625, 0.875, 0.625, 0.8438, 0.625, 0.8438, 0.5625, 0.875, 0.0625, 0.875, 0.125, 0.8438, 0.125, 0.8438, 0.0625, 0.875, 0.5, 0.875, 0.5625, 0.8438, 0.5625, 0.8438, 0.5, 0.875, 0.9375, 0.8594, 1.0, 0.8438, 0.9375, 0.8594, 0.0, 0.875, 0.0625, 0.8438, 0.0625, 0.875, 0.4375, 0.875, 0.5, 0.8438, 0.5, 0.8438, 0.4375, 0.875, 0.875, 0.875, 0.9375, 0.8438, 0.9375, 0.8438, 0.875, 0.875, 0.375, 0.875, 0.4375, 0.8438, 0.4375, 0.8438, 0.375, 0.875, 0.8125, 0.875, 0.875, 0.8438, 0.875, 0.8438, 0.8125, 0.875, 0.3125, 0.875, 0.375, 0.8438, 0.375, 0.8438, 0.3125, 0.875, 0.75, 0.875, 0.8125, 0.8438, 0.8125, 0.8438, 0.75, 0.875, 0.25, 0.875, 0.3125, 0.8438, 0.3125, 0.8438, 0.25, 0.875, 0.6875, 0.875, 0.75, 0.8438, 0.75, 0.8438, 0.6875, 0.8438, 0.875, 0.8438, 0.9375, 0.8125, 0.9375, 0.8125, 0.875, 0.8438, 0.375, 0.8438, 0.4375, 0.8125, 0.4375, 0.8125, 0.375, 0.8438, 0.8125, 0.8438, 0.875, 0.8125, 0.875, 0.8125, 0.8125, 0.8438, 0.3125, 0.8438, 0.375, 0.8125, 0.375, 0.8125, 0.3125, 0.8438, 0.75, 0.8438, 0.8125, 0.8125, 0.8125, 0.8125, 0.75, 0.8438, 0.25, 0.8438, 0.3125, 0.8125, 0.3125, 0.8125, 0.25, 0.8438, 0.6875, 0.8438, 0.75, 0.8125, 0.75, 0.8125, 0.6875, 0.8438, 0.1875, 0.8438, 0.25, 0.8125, 0.25, 0.8125, 0.1875, 0.8438, 0.625, 0.8438, 0.6875, 0.8125, 0.6875, 0.8125, 0.625, 0.8438, 0.125, 0.8438, 0.1875, 0.8125, 0.1875, 0.8125, 0.125, 0.8438, 0.5625, 0.8438, 0.625, 0.8125, 0.625, 0.8125, 0.5625, 0.8438, 0.0625, 0.8438, 0.125, 0.8125, 0.125, 0.8125, 0.0625, 0.8438, 0.5, 0.8438, 0.5625, 0.8125, 0.5625, 0.8125, 0.5, 0.8438, 0.9375, 0.8281, 1.0, 0.8125, 0.9375, 0.8281, 0.0, 0.8438, 0.0625, 0.8125, 0.0625, 0.8438, 0.4375, 0.8438, 0.5, 0.8125, 0.5, 0.8125, 0.4375, 0.8125, 0.625, 0.8125, 0.6875, 0.7812, 0.6875, 0.7812, 0.625, 0.8125, 0.125, 0.8125, 0.1875, 0.7812, 0.1875, 0.7812, 0.125, 0.8125, 0.5625, 0.8125, 0.625, 0.7812, 0.625, 0.7812, 0.5625, 0.8125, 0.0625, 0.8125, 0.125, 0.7812, 0.125, 0.7812, 0.0625, 0.8125, 0.5, 0.8125, 0.5625, 0.7812, 0.5625, 0.7812, 0.5, 0.8125, 0.9375, 0.7969, 1.0, 0.7812, 0.9375, 0.7969, 0.0, 0.8125, 0.0625, 0.7812, 0.0625, 0.8125, 0.4375, 0.8125, 0.5, 0.7812, 0.5, 0.7812, 0.4375, 0.8125, 0.875, 0.8125, 0.9375, 0.7812, 0.9375, 0.7812, 0.875, 0.8125, 0.375, 0.8125, 0.4375, 0.7812, 0.4375, 0.7812, 0.375, 0.8125, 0.8125, 0.8125, 0.875, 0.7812, 0.875, 0.7812, 0.8125, 0.8125, 0.3125, 0.8125, 0.375, 0.7812, 0.375, 0.7812, 0.3125, 0.8125, 0.75, 0.8125, 0.8125, 0.7812, 0.8125, 0.7812, 0.75, 0.8125, 0.25, 0.8125, 0.3125, 0.7812, 0.3125, 0.7812, 0.25, 0.8125, 0.6875, 0.8125, 0.75, 0.7812, 0.75, 0.7812, 0.6875, 0.8125, 0.1875, 0.8125, 0.25, 0.7812, 0.25, 0.7812, 0.1875, 0.7812, 0.375, 0.7812, 0.4375, 0.75, 0.4375, 0.75, 0.375, 0.7812, 0.8125, 0.7812, 0.875, 0.75, 0.875, 0.75, 0.8125, 0.7812, 0.3125, 0.7812, 0.375, 0.75, 0.375, 0.75, 0.3125, 0.7812, 0.75, 0.7812, 0.8125, 0.75, 0.8125, 0.75, 0.75, 0.7812, 0.25, 0.7812, 0.3125, 0.75, 0.3125, 0.75, 0.25, 0.7812, 0.6875, 0.7812, 0.75, 0.75, 0.75, 0.75, 0.6875, 0.7812, 0.1875, 0.7812, 0.25, 0.75, 0.25, 0.75, 0.1875, 0.7812, 0.625, 0.7812, 0.6875, 0.75, 0.6875, 0.75, 0.625, 0.7812, 0.125, 0.7812, 0.1875, 0.75, 0.1875, 0.75, 0.125, 0.7812, 0.5625, 0.7812, 0.625, 0.75, 0.625, 0.75, 0.5625, 0.7812, 0.0625, 0.7812, 0.125, 0.75, 0.125, 0.75, 0.0625, 0.7812, 0.5, 0.7812, 0.5625, 0.75, 0.5625, 0.75, 0.5, 0.7812, 0.9375, 0.7656, 1.0, 0.75, 0.9375, 0.7656, 0.0, 0.7812, 0.0625, 0.75, 0.0625, 0.7812, 0.4375, 0.7812, 0.5, 0.75, 0.5, 0.75, 0.4375, 0.7812, 0.875, 0.7812, 0.9375, 0.75, 0.9375, 0.75, 0.875])
me_sphere.materials.append(mat_blackeningbilliard)
me_sphere.materials.append(mat_whiteningbilliard)
me_sphere.use_remesh_fix_poles = True
me_sphere.use_remesh_preserve_attributes = False
me_sphere.use_mirror_vertex_groups = False
me_sphere.update()
me_plane = bpy.data.meshes.new('Plane')
me_plane.from_pydata([(-50.0, -50.0, 0.0), (50.0, -50.0, 0.0), (-50.0, 50.0, 0.0), (50.0, 50.0, 0.0)], [], [(0, 1, 3, 2)])
_uv = me_plane.uv_layers.new(name='UVMap')
_uv.uv.foreach_set('vector', [0.0, 0.0, 1.0, 0.0, 1.0, 1.0, 0.0, 1.0])
me_plane.materials.append(mat_strampa)
me_plane.use_remesh_fix_poles = True
me_plane.use_remesh_preserve_attributes = False
me_plane.use_mirror_vertex_groups = False
me_plane.update()
me_plane_001 = bpy.data.meshes.new('Plane.001')
me_plane_001.from_pydata([(-50.0, -50.0, 0.0), (50.0, -50.0, 0.0), (-50.0, 50.0, 0.0), (50.0, 50.0, 0.0)], [], [(0, 1, 3, 2)])
_uv = me_plane_001.uv_layers.new(name='UVMap')
_uv.uv.foreach_set('vector', [0.0, 0.0, 1.0, 0.0, 1.0, 1.0, 0.0, 1.0])
me_plane_001.materials.append(mat_strampu)
me_plane_001.use_remesh_fix_poles = True
me_plane_001.use_remesh_preserve_attributes = False
me_plane_001.use_mirror_vertex_groups = False
me_plane_001.update()

# ---- objects
ob_light = bpy.data.objects.new('Light', light_light)
ob_camera = bpy.data.objects.new('Camera', cam_camera)
ob_bola8 = bpy.data.objects.new('Bola8', me_sphere)
ob_plane = bpy.data.objects.new('Plane', me_plane)
ob_plane_001 = bpy.data.objects.new('Plane.001', me_plane_001)
ob_8ballattempt = bpy.data.objects.new('8BallAttempt', me_sphere)
ob_sphere_001 = bpy.data.objects.new('Sphere.001', me_sphere)
ob_sphere_002 = bpy.data.objects.new('Sphere.002', me_sphere)
ob_sphere_003 = bpy.data.objects.new('Sphere.003', me_sphere)
ob_sphere_004 = bpy.data.objects.new('Sphere.004', me_sphere)
ob_sphere_005 = bpy.data.objects.new('Sphere.005', me_sphere)
ob_sphere_006 = bpy.data.objects.new('Sphere.006', me_sphere)
ob_sphere_007 = bpy.data.objects.new('Sphere.007', me_sphere)
ob_sphere_008 = bpy.data.objects.new('Sphere.008', me_sphere)
ob_sphere_009 = bpy.data.objects.new('Sphere.009', me_sphere)
ob_sphere_010 = bpy.data.objects.new('Sphere.010', me_sphere)
ob_sphere_011 = bpy.data.objects.new('Sphere.011', me_sphere)
ob_sphere_012 = bpy.data.objects.new('Sphere.012', me_sphere)
ob_sphere_013 = bpy.data.objects.new('Sphere.013', me_sphere)
ob_sphere_014 = bpy.data.objects.new('Sphere.014', me_sphere)
ob_sphere_015 = bpy.data.objects.new('Sphere.015', me_sphere)
ob_sphere_016 = bpy.data.objects.new('Sphere.016', me_sphere)
ob_sphere_017 = bpy.data.objects.new('Sphere.017', me_sphere)
ob_sphere_018 = bpy.data.objects.new('Sphere.018', me_sphere)
ob_sphere_019 = bpy.data.objects.new('Sphere.019', me_sphere)
ob_sphere_020 = bpy.data.objects.new('Sphere.020', me_sphere)
ob_sphere_021 = bpy.data.objects.new('Sphere.021', me_sphere)
ob_sphere_022 = bpy.data.objects.new('Sphere.022', me_sphere)
ob_sphere_023 = bpy.data.objects.new('Sphere.023', me_sphere)
ob_sphere_024 = bpy.data.objects.new('Sphere.024', me_sphere)
ob_sphere_025 = bpy.data.objects.new('Sphere.025', me_sphere)
ob_sphere_026 = bpy.data.objects.new('Sphere.026', me_sphere)
ob_sphere_027 = bpy.data.objects.new('Sphere.027', me_sphere)
ob_sphere_028 = bpy.data.objects.new('Sphere.028', me_sphere)
ob_sphere_029 = bpy.data.objects.new('Sphere.029', me_sphere)
ob_sphere_030 = bpy.data.objects.new('Sphere.030', me_sphere)
ob_sphere_031 = bpy.data.objects.new('Sphere.031', me_sphere)
ob_sphere_032 = bpy.data.objects.new('Sphere.032', me_sphere)
ob_sphere_033 = bpy.data.objects.new('Sphere.033', me_sphere)
ob_sphere_034 = bpy.data.objects.new('Sphere.034', me_sphere)
ob_sphere_035 = bpy.data.objects.new('Sphere.035', me_sphere)
ob_sphere_036 = bpy.data.objects.new('Sphere.036', me_sphere)
ob_sphere_037 = bpy.data.objects.new('Sphere.037', me_sphere)
ob_sphere_038 = bpy.data.objects.new('Sphere.038', me_sphere)
ob_sphere_039 = bpy.data.objects.new('Sphere.039', me_sphere)
ob_sphere_040 = bpy.data.objects.new('Sphere.040', me_sphere)
ob_sphere_041 = bpy.data.objects.new('Sphere.041', me_sphere)
ob_sphere_042 = bpy.data.objects.new('Sphere.042', me_sphere)
ob_sphere_043 = bpy.data.objects.new('Sphere.043', me_sphere)
ob_sphere_044 = bpy.data.objects.new('Sphere.044', me_sphere)
ob_sphere_045 = bpy.data.objects.new('Sphere.045', me_sphere)
ob_sphere_046 = bpy.data.objects.new('Sphere.046', me_sphere)
ob_sphere_047 = bpy.data.objects.new('Sphere.047', me_sphere)
ob_sphere_048 = bpy.data.objects.new('Sphere.048', me_sphere)
ob_sphere_049 = bpy.data.objects.new('Sphere.049', me_sphere)
ob_sphere_050 = bpy.data.objects.new('Sphere.050', me_sphere)
ob_sphere_051 = bpy.data.objects.new('Sphere.051', me_sphere)
ob_sphere_052 = bpy.data.objects.new('Sphere.052', me_sphere)
ob_sphere_053 = bpy.data.objects.new('Sphere.053', me_sphere)
ob_sphere_054 = bpy.data.objects.new('Sphere.054', me_sphere)
ob_sphere_055 = bpy.data.objects.new('Sphere.055', me_sphere)
ob_sphere_056 = bpy.data.objects.new('Sphere.056', me_sphere)
ob_sphere_057 = bpy.data.objects.new('Sphere.057', me_sphere)
ob_sphere_058 = bpy.data.objects.new('Sphere.058', me_sphere)
ob_sphere_059 = bpy.data.objects.new('Sphere.059', me_sphere)
ob_sphere_060 = bpy.data.objects.new('Sphere.060', me_sphere)
ob_sphere_061 = bpy.data.objects.new('Sphere.061', me_sphere)
ob_sphere_062 = bpy.data.objects.new('Sphere.062', me_sphere)
ob_sphere_063 = bpy.data.objects.new('Sphere.063', me_sphere)
ob_sphere_064 = bpy.data.objects.new('Sphere.064', me_sphere)
ob_sphere_065 = bpy.data.objects.new('Sphere.065', me_sphere)
ob_sphere_066 = bpy.data.objects.new('Sphere.066', me_sphere)
ob_sphere_067 = bpy.data.objects.new('Sphere.067', me_sphere)
ob_sphere_068 = bpy.data.objects.new('Sphere.068', me_sphere)
ob_sphere_069 = bpy.data.objects.new('Sphere.069', me_sphere)
ob_sphere_070 = bpy.data.objects.new('Sphere.070', me_sphere)
ob_sphere_071 = bpy.data.objects.new('Sphere.071', me_sphere)
ob_sphere_072 = bpy.data.objects.new('Sphere.072', me_sphere)
ob_sphere_073 = bpy.data.objects.new('Sphere.073', me_sphere)
ob_sphere_074 = bpy.data.objects.new('Sphere.074', me_sphere)
ob_sphere_075 = bpy.data.objects.new('Sphere.075', me_sphere)
ob_sphere_076 = bpy.data.objects.new('Sphere.076', me_sphere)
ob_sphere_077 = bpy.data.objects.new('Sphere.077', me_sphere)
ob_sphere_078 = bpy.data.objects.new('Sphere.078', me_sphere)
ob_sphere_079 = bpy.data.objects.new('Sphere.079', me_sphere)
ob_sphere_080 = bpy.data.objects.new('Sphere.080', me_sphere)
ob_sphere_081 = bpy.data.objects.new('Sphere.081', me_sphere)
ob_sphere_082 = bpy.data.objects.new('Sphere.082', me_sphere)
ob_sphere_083 = bpy.data.objects.new('Sphere.083', me_sphere)
ob_sphere_084 = bpy.data.objects.new('Sphere.084', me_sphere)
ob_sphere_085 = bpy.data.objects.new('Sphere.085', me_sphere)
ob_sphere_086 = bpy.data.objects.new('Sphere.086', me_sphere)
ob_sphere_087 = bpy.data.objects.new('Sphere.087', me_sphere)
ob_sphere_088 = bpy.data.objects.new('Sphere.088', me_sphere)
ob_sphere_089 = bpy.data.objects.new('Sphere.089', me_sphere)
ob_sphere_090 = bpy.data.objects.new('Sphere.090', me_sphere)
ob_sphere_091 = bpy.data.objects.new('Sphere.091', me_sphere)
ob_sphere_092 = bpy.data.objects.new('Sphere.092', me_sphere)
ob_sphere_093 = bpy.data.objects.new('Sphere.093', me_sphere)
ob_sphere_094 = bpy.data.objects.new('Sphere.094', me_sphere)
ob_sphere_095 = bpy.data.objects.new('Sphere.095', me_sphere)
ob_sphere_096 = bpy.data.objects.new('Sphere.096', me_sphere)
ob_sphere_097 = bpy.data.objects.new('Sphere.097', me_sphere)
ob_sphere_098 = bpy.data.objects.new('Sphere.098', me_sphere)
ob_sphere_099 = bpy.data.objects.new('Sphere.099', me_sphere)
ob_sphere_100 = bpy.data.objects.new('Sphere.100', me_sphere)
ob_sphere_101 = bpy.data.objects.new('Sphere.101', me_sphere)
ob_sphere_102 = bpy.data.objects.new('Sphere.102', me_sphere)
ob_sphere_103 = bpy.data.objects.new('Sphere.103', me_sphere)
ob_sphere_104 = bpy.data.objects.new('Sphere.104', me_sphere)
ob_sphere_105 = bpy.data.objects.new('Sphere.105', me_sphere)
ob_sphere_106 = bpy.data.objects.new('Sphere.106', me_sphere)
ob_sphere_107 = bpy.data.objects.new('Sphere.107', me_sphere)
ob_sphere_108 = bpy.data.objects.new('Sphere.108', me_sphere)
ob_sphere_109 = bpy.data.objects.new('Sphere.109', me_sphere)
ob_sphere_110 = bpy.data.objects.new('Sphere.110', me_sphere)
ob_sphere_111 = bpy.data.objects.new('Sphere.111', me_sphere)
ob_sphere_112 = bpy.data.objects.new('Sphere.112', me_sphere)
ob_sphere_113 = bpy.data.objects.new('Sphere.113', me_sphere)
ob_sphere_114 = bpy.data.objects.new('Sphere.114', me_sphere)
ob_sphere_115 = bpy.data.objects.new('Sphere.115', me_sphere)
ob_sphere_116 = bpy.data.objects.new('Sphere.116', me_sphere)
ob_sphere_117 = bpy.data.objects.new('Sphere.117', me_sphere)
ob_sphere_118 = bpy.data.objects.new('Sphere.118', me_sphere)
ob_sphere_119 = bpy.data.objects.new('Sphere.119', me_sphere)
ob_sphere_120 = bpy.data.objects.new('Sphere.120', me_sphere)
ob_sphere_121 = bpy.data.objects.new('Sphere.121', me_sphere)
ob_sphere_122 = bpy.data.objects.new('Sphere.122', me_sphere)
ob_sphere_123 = bpy.data.objects.new('Sphere.123', me_sphere)
ob_sphere_124 = bpy.data.objects.new('Sphere.124', me_sphere)
ob_sphere_125 = bpy.data.objects.new('Sphere.125', me_sphere)
ob_sphere_126 = bpy.data.objects.new('Sphere.126', me_sphere)
ob_sphere_127 = bpy.data.objects.new('Sphere.127', me_sphere)
ob_sphere_128 = bpy.data.objects.new('Sphere.128', me_sphere)
ob_sphere_129 = bpy.data.objects.new('Sphere.129', me_sphere)
ob_sphere_130 = bpy.data.objects.new('Sphere.130', me_sphere)
ob_sphere_131 = bpy.data.objects.new('Sphere.131', me_sphere)
ob_sphere_132 = bpy.data.objects.new('Sphere.132', me_sphere)
ob_sphere_133 = bpy.data.objects.new('Sphere.133', me_sphere)
ob_sphere_134 = bpy.data.objects.new('Sphere.134', me_sphere)
ob_sphere_135 = bpy.data.objects.new('Sphere.135', me_sphere)
ob_sphere_136 = bpy.data.objects.new('Sphere.136', me_sphere)
ob_sphere_137 = bpy.data.objects.new('Sphere.137', me_sphere)
ob_sphere_138 = bpy.data.objects.new('Sphere.138', me_sphere)
ob_sphere_139 = bpy.data.objects.new('Sphere.139', me_sphere)
ob_sphere_140 = bpy.data.objects.new('Sphere.140', me_sphere)
ob_sphere_141 = bpy.data.objects.new('Sphere.141', me_sphere)
ob_sphere_142 = bpy.data.objects.new('Sphere.142', me_sphere)
ob_sphere_143 = bpy.data.objects.new('Sphere.143', me_sphere)
ob_sphere_144 = bpy.data.objects.new('Sphere.144', me_sphere)
ob_sphere_145 = bpy.data.objects.new('Sphere.145', me_sphere)
ob_sphere_146 = bpy.data.objects.new('Sphere.146', me_sphere)
ob_sphere_147 = bpy.data.objects.new('Sphere.147', me_sphere)
ob_sphere_148 = bpy.data.objects.new('Sphere.148', me_sphere)
ob_sphere_149 = bpy.data.objects.new('Sphere.149', me_sphere)
ob_sphere_150 = bpy.data.objects.new('Sphere.150', me_sphere)
ob_sphere_151 = bpy.data.objects.new('Sphere.151', me_sphere)
ob_sphere_152 = bpy.data.objects.new('Sphere.152', me_sphere)
ob_sphere_153 = bpy.data.objects.new('Sphere.153', me_sphere)
ob_sphere_154 = bpy.data.objects.new('Sphere.154', me_sphere)
ob_sphere_155 = bpy.data.objects.new('Sphere.155', me_sphere)
ob_sphere_156 = bpy.data.objects.new('Sphere.156', me_sphere)
ob_sphere_157 = bpy.data.objects.new('Sphere.157', me_sphere)
ob_sphere_158 = bpy.data.objects.new('Sphere.158', me_sphere)
ob_sphere_159 = bpy.data.objects.new('Sphere.159', me_sphere)
ob_sphere_160 = bpy.data.objects.new('Sphere.160', me_sphere)
ob_sphere_161 = bpy.data.objects.new('Sphere.161', me_sphere)

# ---- transforms, parenting, visibility, modifiers, constraints
ob_light.location = (4.076, 1.005, 5.904)
ob_light.rotation_euler = (0.6503, 0.05522, 1.866)
ob_light.lock_rotations_4d = False
ob_light.empty_display_type = 'ARROWS'
ob_light.color = (0.0, 0.0, 0.0, 0.0)
ob_light.lineart.crease_threshold = 0.0
ob_camera.location = (124.8, -189.2, 53.72)
ob_camera.rotation_euler = (1.138, 3.967e-07, 0.7959)
ob_camera.scale = (119.6, 119.6, 119.6)
ob_camera.lock_rotations_4d = False
ob_camera.empty_display_type = 'ARROWS'
ob_camera.color = (0.0, 0.0, 0.0, 0.0)
ob_camera.display_type = 'WIRE'
ob_camera.lineart.crease_threshold = 0.0
ob_bola8.location = (0.0, 0.0, 0.0)
ob_bola8.lineart.crease_threshold = 0.0
_m = ob_bola8.modifiers.new('Subdivision', 'SUBSURF')
_m.uv_smooth = 'PRESERVE_CORNERS'
_m.levels = 3
_m.render_levels = 3
_m.show_only_control_edges = False
_m = ob_bola8.modifiers.new('Collision', 'COLLISION')
ob_plane.location = (0.0, 0.0, -7.0)
ob_plane.rotation_euler = (0.7854, -0.0, 0.0)
ob_plane.lineart.crease_threshold = 0.0
_m = ob_plane.modifiers.new('Collision', 'COLLISION')
ob_plane_001.location = (0.0, -67.0, -27.0)
ob_plane_001.rotation_euler = (-157.1, -0.0, 0.0)
ob_plane_001.lineart.crease_threshold = 0.0
_m = ob_plane_001.modifiers.new('Collision', 'COLLISION')
ob_8ballattempt.location = (0.0, 0.0, 11.0)
ob_8ballattempt.lineart.crease_threshold = 0.0
_m = ob_8ballattempt.modifiers.new('Collision', 'COLLISION')
ob_sphere_001.location = (3.0, 0.0, 11.0)
ob_sphere_001.lineart.crease_threshold = 0.0
_m = ob_sphere_001.modifiers.new('Collision', 'COLLISION')
ob_sphere_002.location = (-3.0, 0.0, 11.0)
ob_sphere_002.lineart.crease_threshold = 0.0
_m = ob_sphere_002.modifiers.new('Collision', 'COLLISION')
ob_sphere_003.location = (0.0, 3.0, 11.0)
ob_sphere_003.lineart.crease_threshold = 0.0
_m = ob_sphere_003.modifiers.new('Collision', 'COLLISION')
ob_sphere_004.location = (3.0, 3.0, 11.0)
ob_sphere_004.lineart.crease_threshold = 0.0
_m = ob_sphere_004.modifiers.new('Collision', 'COLLISION')
ob_sphere_005.location = (-3.0, 3.0, 11.0)
ob_sphere_005.lineart.crease_threshold = 0.0
_m = ob_sphere_005.modifiers.new('Collision', 'COLLISION')
ob_sphere_006.location = (0.0, 6.0, 11.0)
ob_sphere_006.lineart.crease_threshold = 0.0
_m = ob_sphere_006.modifiers.new('Collision', 'COLLISION')
ob_sphere_007.location = (3.0, 6.0, 11.0)
ob_sphere_007.lineart.crease_threshold = 0.0
_m = ob_sphere_007.modifiers.new('Collision', 'COLLISION')
ob_sphere_008.location = (-3.0, 6.0, 11.0)
ob_sphere_008.lineart.crease_threshold = 0.0
_m = ob_sphere_008.modifiers.new('Collision', 'COLLISION')
ob_sphere_009.location = (0.0, 0.0, 14.0)
ob_sphere_009.lineart.crease_threshold = 0.0
_m = ob_sphere_009.modifiers.new('Collision', 'COLLISION')
ob_sphere_010.location = (3.0, 0.0, 14.0)
ob_sphere_010.lineart.crease_threshold = 0.0
_m = ob_sphere_010.modifiers.new('Collision', 'COLLISION')
ob_sphere_011.location = (-3.0, 0.0, 14.0)
ob_sphere_011.lineart.crease_threshold = 0.0
_m = ob_sphere_011.modifiers.new('Collision', 'COLLISION')
ob_sphere_012.location = (0.0, 3.0, 14.0)
ob_sphere_012.lineart.crease_threshold = 0.0
_m = ob_sphere_012.modifiers.new('Collision', 'COLLISION')
ob_sphere_013.location = (3.0, 3.0, 14.0)
ob_sphere_013.lineart.crease_threshold = 0.0
_m = ob_sphere_013.modifiers.new('Collision', 'COLLISION')
ob_sphere_014.location = (-3.0, 3.0, 14.0)
ob_sphere_014.lineart.crease_threshold = 0.0
_m = ob_sphere_014.modifiers.new('Collision', 'COLLISION')
ob_sphere_015.location = (0.0, 6.0, 14.0)
ob_sphere_015.lineart.crease_threshold = 0.0
_m = ob_sphere_015.modifiers.new('Collision', 'COLLISION')
ob_sphere_016.location = (3.0, 6.0, 14.0)
ob_sphere_016.lineart.crease_threshold = 0.0
_m = ob_sphere_016.modifiers.new('Collision', 'COLLISION')
ob_sphere_017.location = (-3.0, 6.0, 14.0)
ob_sphere_017.lineart.crease_threshold = 0.0
_m = ob_sphere_017.modifiers.new('Collision', 'COLLISION')
ob_sphere_018.location = (0.0, 0.0, 17.0)
ob_sphere_018.lineart.crease_threshold = 0.0
_m = ob_sphere_018.modifiers.new('Collision', 'COLLISION')
ob_sphere_019.location = (3.0, 0.0, 17.0)
ob_sphere_019.lineart.crease_threshold = 0.0
_m = ob_sphere_019.modifiers.new('Collision', 'COLLISION')
ob_sphere_020.location = (-3.0, 0.0, 17.0)
ob_sphere_020.lineart.crease_threshold = 0.0
_m = ob_sphere_020.modifiers.new('Collision', 'COLLISION')
ob_sphere_021.location = (0.0, 3.0, 17.0)
ob_sphere_021.lineart.crease_threshold = 0.0
_m = ob_sphere_021.modifiers.new('Collision', 'COLLISION')
ob_sphere_022.location = (3.0, 3.0, 17.0)
ob_sphere_022.lineart.crease_threshold = 0.0
_m = ob_sphere_022.modifiers.new('Collision', 'COLLISION')
ob_sphere_023.location = (-3.0, 3.0, 17.0)
ob_sphere_023.lineart.crease_threshold = 0.0
_m = ob_sphere_023.modifiers.new('Collision', 'COLLISION')
ob_sphere_024.location = (0.0, 6.0, 17.0)
ob_sphere_024.lineart.crease_threshold = 0.0
_m = ob_sphere_024.modifiers.new('Collision', 'COLLISION')
ob_sphere_025.location = (3.0, 6.0, 17.0)
ob_sphere_025.lineart.crease_threshold = 0.0
_m = ob_sphere_025.modifiers.new('Collision', 'COLLISION')
ob_sphere_026.location = (-3.0, 6.0, 17.0)
ob_sphere_026.lineart.crease_threshold = 0.0
_m = ob_sphere_026.modifiers.new('Collision', 'COLLISION')
ob_sphere_027.location = (-9.0, 0.0, 11.0)
ob_sphere_027.lineart.crease_threshold = 0.0
_m = ob_sphere_027.modifiers.new('Collision', 'COLLISION')
ob_sphere_028.location = (-6.0, 0.0, 11.0)
ob_sphere_028.lineart.crease_threshold = 0.0
_m = ob_sphere_028.modifiers.new('Collision', 'COLLISION')
ob_sphere_029.location = (-12.0, 0.0, 11.0)
ob_sphere_029.lineart.crease_threshold = 0.0
_m = ob_sphere_029.modifiers.new('Collision', 'COLLISION')
ob_sphere_030.location = (-9.0, 3.0, 11.0)
ob_sphere_030.lineart.crease_threshold = 0.0
_m = ob_sphere_030.modifiers.new('Collision', 'COLLISION')
ob_sphere_031.location = (-6.0, 3.0, 11.0)
ob_sphere_031.lineart.crease_threshold = 0.0
_m = ob_sphere_031.modifiers.new('Collision', 'COLLISION')
ob_sphere_032.location = (-12.0, 3.0, 11.0)
ob_sphere_032.lineart.crease_threshold = 0.0
_m = ob_sphere_032.modifiers.new('Collision', 'COLLISION')
ob_sphere_033.location = (-9.0, 6.0, 11.0)
ob_sphere_033.lineart.crease_threshold = 0.0
_m = ob_sphere_033.modifiers.new('Collision', 'COLLISION')
ob_sphere_034.location = (-6.0, 6.0, 11.0)
ob_sphere_034.lineart.crease_threshold = 0.0
_m = ob_sphere_034.modifiers.new('Collision', 'COLLISION')
ob_sphere_035.location = (-12.0, 6.0, 11.0)
ob_sphere_035.lineart.crease_threshold = 0.0
_m = ob_sphere_035.modifiers.new('Collision', 'COLLISION')
ob_sphere_036.location = (-9.0, 0.0, 14.0)
ob_sphere_036.lineart.crease_threshold = 0.0
_m = ob_sphere_036.modifiers.new('Collision', 'COLLISION')
ob_sphere_037.location = (-6.0, 0.0, 14.0)
ob_sphere_037.lineart.crease_threshold = 0.0
_m = ob_sphere_037.modifiers.new('Collision', 'COLLISION')
ob_sphere_038.location = (-12.0, 0.0, 14.0)
ob_sphere_038.lineart.crease_threshold = 0.0
_m = ob_sphere_038.modifiers.new('Collision', 'COLLISION')
ob_sphere_039.location = (-9.0, 3.0, 14.0)
ob_sphere_039.lineart.crease_threshold = 0.0
_m = ob_sphere_039.modifiers.new('Collision', 'COLLISION')
ob_sphere_040.location = (-6.0, 3.0, 14.0)
ob_sphere_040.lineart.crease_threshold = 0.0
_m = ob_sphere_040.modifiers.new('Collision', 'COLLISION')
ob_sphere_041.location = (-12.0, 3.0, 14.0)
ob_sphere_041.lineart.crease_threshold = 0.0
_m = ob_sphere_041.modifiers.new('Collision', 'COLLISION')
ob_sphere_042.location = (-9.0, 6.0, 14.0)
ob_sphere_042.lineart.crease_threshold = 0.0
_m = ob_sphere_042.modifiers.new('Collision', 'COLLISION')
ob_sphere_043.location = (-6.0, 6.0, 14.0)
ob_sphere_043.lineart.crease_threshold = 0.0
_m = ob_sphere_043.modifiers.new('Collision', 'COLLISION')
ob_sphere_044.location = (-12.0, 6.0, 14.0)
ob_sphere_044.lineart.crease_threshold = 0.0
_m = ob_sphere_044.modifiers.new('Collision', 'COLLISION')
ob_sphere_045.location = (-9.0, 0.0, 17.0)
ob_sphere_045.lineart.crease_threshold = 0.0
_m = ob_sphere_045.modifiers.new('Collision', 'COLLISION')
ob_sphere_046.location = (-6.0, 0.0, 17.0)
ob_sphere_046.lineart.crease_threshold = 0.0
_m = ob_sphere_046.modifiers.new('Collision', 'COLLISION')
ob_sphere_047.location = (-12.0, 0.0, 17.0)
ob_sphere_047.lineart.crease_threshold = 0.0
_m = ob_sphere_047.modifiers.new('Collision', 'COLLISION')
ob_sphere_048.location = (-9.0, 3.0, 17.0)
ob_sphere_048.lineart.crease_threshold = 0.0
_m = ob_sphere_048.modifiers.new('Collision', 'COLLISION')
ob_sphere_049.location = (-6.0, 3.0, 17.0)
ob_sphere_049.lineart.crease_threshold = 0.0
_m = ob_sphere_049.modifiers.new('Collision', 'COLLISION')
ob_sphere_050.location = (-12.0, 3.0, 17.0)
ob_sphere_050.lineart.crease_threshold = 0.0
_m = ob_sphere_050.modifiers.new('Collision', 'COLLISION')
ob_sphere_051.location = (-9.0, 6.0, 17.0)
ob_sphere_051.lineart.crease_threshold = 0.0
_m = ob_sphere_051.modifiers.new('Collision', 'COLLISION')
ob_sphere_052.location = (-6.0, 6.0, 17.0)
ob_sphere_052.lineart.crease_threshold = 0.0
_m = ob_sphere_052.modifiers.new('Collision', 'COLLISION')
ob_sphere_053.location = (-12.0, 6.0, 17.0)
ob_sphere_053.lineart.crease_threshold = 0.0
_m = ob_sphere_053.modifiers.new('Collision', 'COLLISION')
ob_sphere_054.location = (9.0, 0.0, 11.0)
ob_sphere_054.lineart.crease_threshold = 0.0
_m = ob_sphere_054.modifiers.new('Collision', 'COLLISION')
ob_sphere_055.location = (12.0, 0.0, 11.0)
ob_sphere_055.lineart.crease_threshold = 0.0
_m = ob_sphere_055.modifiers.new('Collision', 'COLLISION')
ob_sphere_056.location = (6.0, 0.0, 11.0)
ob_sphere_056.lineart.crease_threshold = 0.0
_m = ob_sphere_056.modifiers.new('Collision', 'COLLISION')
ob_sphere_057.location = (9.0, 3.0, 11.0)
ob_sphere_057.lineart.crease_threshold = 0.0
_m = ob_sphere_057.modifiers.new('Collision', 'COLLISION')
ob_sphere_058.location = (12.0, 3.0, 11.0)
ob_sphere_058.lineart.crease_threshold = 0.0
_m = ob_sphere_058.modifiers.new('Collision', 'COLLISION')
ob_sphere_059.location = (6.0, 3.0, 11.0)
ob_sphere_059.lineart.crease_threshold = 0.0
_m = ob_sphere_059.modifiers.new('Collision', 'COLLISION')
ob_sphere_060.location = (9.0, 6.0, 11.0)
ob_sphere_060.lineart.crease_threshold = 0.0
_m = ob_sphere_060.modifiers.new('Collision', 'COLLISION')
ob_sphere_061.location = (12.0, 6.0, 11.0)
ob_sphere_061.lineart.crease_threshold = 0.0
_m = ob_sphere_061.modifiers.new('Collision', 'COLLISION')
ob_sphere_062.location = (6.0, 6.0, 11.0)
ob_sphere_062.lineart.crease_threshold = 0.0
_m = ob_sphere_062.modifiers.new('Collision', 'COLLISION')
ob_sphere_063.location = (9.0, 0.0, 14.0)
ob_sphere_063.lineart.crease_threshold = 0.0
_m = ob_sphere_063.modifiers.new('Collision', 'COLLISION')
ob_sphere_064.location = (12.0, 0.0, 14.0)
ob_sphere_064.lineart.crease_threshold = 0.0
_m = ob_sphere_064.modifiers.new('Collision', 'COLLISION')
ob_sphere_065.location = (6.0, 0.0, 14.0)
ob_sphere_065.lineart.crease_threshold = 0.0
_m = ob_sphere_065.modifiers.new('Collision', 'COLLISION')
ob_sphere_066.location = (9.0, 3.0, 14.0)
ob_sphere_066.lineart.crease_threshold = 0.0
_m = ob_sphere_066.modifiers.new('Collision', 'COLLISION')
ob_sphere_067.location = (12.0, 3.0, 14.0)
ob_sphere_067.lineart.crease_threshold = 0.0
_m = ob_sphere_067.modifiers.new('Collision', 'COLLISION')
ob_sphere_068.location = (6.0, 3.0, 14.0)
ob_sphere_068.lineart.crease_threshold = 0.0
_m = ob_sphere_068.modifiers.new('Collision', 'COLLISION')
ob_sphere_069.location = (9.0, 6.0, 14.0)
ob_sphere_069.lineart.crease_threshold = 0.0
_m = ob_sphere_069.modifiers.new('Collision', 'COLLISION')
ob_sphere_070.location = (12.0, 6.0, 14.0)
ob_sphere_070.lineart.crease_threshold = 0.0
_m = ob_sphere_070.modifiers.new('Collision', 'COLLISION')
ob_sphere_071.location = (6.0, 6.0, 14.0)
ob_sphere_071.lineart.crease_threshold = 0.0
_m = ob_sphere_071.modifiers.new('Collision', 'COLLISION')
ob_sphere_072.location = (9.0, 0.0, 17.0)
ob_sphere_072.lineart.crease_threshold = 0.0
_m = ob_sphere_072.modifiers.new('Collision', 'COLLISION')
ob_sphere_073.location = (12.0, 0.0, 17.0)
ob_sphere_073.lineart.crease_threshold = 0.0
_m = ob_sphere_073.modifiers.new('Collision', 'COLLISION')
ob_sphere_074.location = (6.0, 0.0, 17.0)
ob_sphere_074.lineart.crease_threshold = 0.0
_m = ob_sphere_074.modifiers.new('Collision', 'COLLISION')
ob_sphere_075.location = (9.0, 3.0, 17.0)
ob_sphere_075.lineart.crease_threshold = 0.0
_m = ob_sphere_075.modifiers.new('Collision', 'COLLISION')
ob_sphere_076.location = (12.0, 3.0, 17.0)
ob_sphere_076.lineart.crease_threshold = 0.0
_m = ob_sphere_076.modifiers.new('Collision', 'COLLISION')
ob_sphere_077.location = (6.0, 3.0, 17.0)
ob_sphere_077.lineart.crease_threshold = 0.0
_m = ob_sphere_077.modifiers.new('Collision', 'COLLISION')
ob_sphere_078.location = (9.0, 6.0, 17.0)
ob_sphere_078.lineart.crease_threshold = 0.0
_m = ob_sphere_078.modifiers.new('Collision', 'COLLISION')
ob_sphere_079.location = (12.0, 6.0, 17.0)
ob_sphere_079.lineart.crease_threshold = 0.0
_m = ob_sphere_079.modifiers.new('Collision', 'COLLISION')
ob_sphere_080.location = (6.0, 6.0, 17.0)
ob_sphere_080.lineart.crease_threshold = 0.0
_m = ob_sphere_080.modifiers.new('Collision', 'COLLISION')
ob_sphere_081.location = (0.0, 0.0, 20.0)
ob_sphere_081.lineart.crease_threshold = 0.0
_m = ob_sphere_081.modifiers.new('Collision', 'COLLISION')
ob_sphere_082.location = (3.0, 0.0, 20.0)
ob_sphere_082.lineart.crease_threshold = 0.0
_m = ob_sphere_082.modifiers.new('Collision', 'COLLISION')
ob_sphere_083.location = (-3.0, 0.0, 20.0)
ob_sphere_083.lineart.crease_threshold = 0.0
_m = ob_sphere_083.modifiers.new('Collision', 'COLLISION')
ob_sphere_084.location = (0.0, 3.0, 20.0)
ob_sphere_084.lineart.crease_threshold = 0.0
_m = ob_sphere_084.modifiers.new('Collision', 'COLLISION')
ob_sphere_085.location = (3.0, 3.0, 20.0)
ob_sphere_085.lineart.crease_threshold = 0.0
_m = ob_sphere_085.modifiers.new('Collision', 'COLLISION')
ob_sphere_086.location = (-3.0, 3.0, 20.0)
ob_sphere_086.lineart.crease_threshold = 0.0
_m = ob_sphere_086.modifiers.new('Collision', 'COLLISION')
ob_sphere_087.location = (0.0, 6.0, 20.0)
ob_sphere_087.lineart.crease_threshold = 0.0
_m = ob_sphere_087.modifiers.new('Collision', 'COLLISION')
ob_sphere_088.location = (3.0, 6.0, 20.0)
ob_sphere_088.lineart.crease_threshold = 0.0
_m = ob_sphere_088.modifiers.new('Collision', 'COLLISION')
ob_sphere_089.location = (-3.0, 6.0, 20.0)
ob_sphere_089.lineart.crease_threshold = 0.0
_m = ob_sphere_089.modifiers.new('Collision', 'COLLISION')
ob_sphere_090.location = (0.0, 0.0, 23.0)
ob_sphere_090.lineart.crease_threshold = 0.0
_m = ob_sphere_090.modifiers.new('Collision', 'COLLISION')
ob_sphere_091.location = (3.0, 0.0, 23.0)
ob_sphere_091.lineart.crease_threshold = 0.0
_m = ob_sphere_091.modifiers.new('Collision', 'COLLISION')
ob_sphere_092.location = (-3.0, 0.0, 23.0)
ob_sphere_092.lineart.crease_threshold = 0.0
_m = ob_sphere_092.modifiers.new('Collision', 'COLLISION')
ob_sphere_093.location = (0.0, 3.0, 23.0)
ob_sphere_093.lineart.crease_threshold = 0.0
_m = ob_sphere_093.modifiers.new('Collision', 'COLLISION')
ob_sphere_094.location = (3.0, 3.0, 23.0)
ob_sphere_094.lineart.crease_threshold = 0.0
_m = ob_sphere_094.modifiers.new('Collision', 'COLLISION')
ob_sphere_095.location = (-3.0, 3.0, 23.0)
ob_sphere_095.lineart.crease_threshold = 0.0
_m = ob_sphere_095.modifiers.new('Collision', 'COLLISION')
ob_sphere_096.location = (0.0, 6.0, 23.0)
ob_sphere_096.lineart.crease_threshold = 0.0
_m = ob_sphere_096.modifiers.new('Collision', 'COLLISION')
ob_sphere_097.location = (3.0, 6.0, 23.0)
ob_sphere_097.lineart.crease_threshold = 0.0
_m = ob_sphere_097.modifiers.new('Collision', 'COLLISION')
ob_sphere_098.location = (-3.0, 6.0, 23.0)
ob_sphere_098.lineart.crease_threshold = 0.0
_m = ob_sphere_098.modifiers.new('Collision', 'COLLISION')
ob_sphere_099.location = (0.0, 0.0, 26.0)
ob_sphere_099.lineart.crease_threshold = 0.0
_m = ob_sphere_099.modifiers.new('Collision', 'COLLISION')
ob_sphere_100.location = (3.0, 0.0, 26.0)
ob_sphere_100.lineart.crease_threshold = 0.0
_m = ob_sphere_100.modifiers.new('Collision', 'COLLISION')
ob_sphere_101.location = (-3.0, 0.0, 26.0)
ob_sphere_101.lineart.crease_threshold = 0.0
_m = ob_sphere_101.modifiers.new('Collision', 'COLLISION')
ob_sphere_102.location = (0.0, 3.0, 26.0)
ob_sphere_102.lineart.crease_threshold = 0.0
_m = ob_sphere_102.modifiers.new('Collision', 'COLLISION')
ob_sphere_103.location = (3.0, 3.0, 26.0)
ob_sphere_103.lineart.crease_threshold = 0.0
_m = ob_sphere_103.modifiers.new('Collision', 'COLLISION')
ob_sphere_104.location = (-3.0, 3.0, 26.0)
ob_sphere_104.lineart.crease_threshold = 0.0
_m = ob_sphere_104.modifiers.new('Collision', 'COLLISION')
ob_sphere_105.location = (0.0, 6.0, 26.0)
ob_sphere_105.lineart.crease_threshold = 0.0
_m = ob_sphere_105.modifiers.new('Collision', 'COLLISION')
ob_sphere_106.location = (3.0, 6.0, 26.0)
ob_sphere_106.lineart.crease_threshold = 0.0
_m = ob_sphere_106.modifiers.new('Collision', 'COLLISION')
ob_sphere_107.location = (-3.0, 6.0, 26.0)
ob_sphere_107.lineart.crease_threshold = 0.0
_m = ob_sphere_107.modifiers.new('Collision', 'COLLISION')
ob_sphere_108.location = (-9.0, 0.0, 20.0)
ob_sphere_108.lineart.crease_threshold = 0.0
_m = ob_sphere_108.modifiers.new('Collision', 'COLLISION')
ob_sphere_109.location = (-6.0, 0.0, 20.0)
ob_sphere_109.lineart.crease_threshold = 0.0
_m = ob_sphere_109.modifiers.new('Collision', 'COLLISION')
ob_sphere_110.location = (-12.0, 0.0, 20.0)
ob_sphere_110.lineart.crease_threshold = 0.0
_m = ob_sphere_110.modifiers.new('Collision', 'COLLISION')
ob_sphere_111.location = (-9.0, 3.0, 20.0)
ob_sphere_111.lineart.crease_threshold = 0.0
_m = ob_sphere_111.modifiers.new('Collision', 'COLLISION')
ob_sphere_112.location = (-6.0, 3.0, 20.0)
ob_sphere_112.lineart.crease_threshold = 0.0
_m = ob_sphere_112.modifiers.new('Collision', 'COLLISION')
ob_sphere_113.location = (-12.0, 3.0, 20.0)
ob_sphere_113.lineart.crease_threshold = 0.0
_m = ob_sphere_113.modifiers.new('Collision', 'COLLISION')
ob_sphere_114.location = (-9.0, 6.0, 20.0)
ob_sphere_114.lineart.crease_threshold = 0.0
_m = ob_sphere_114.modifiers.new('Collision', 'COLLISION')
ob_sphere_115.location = (-6.0, 6.0, 20.0)
ob_sphere_115.lineart.crease_threshold = 0.0
_m = ob_sphere_115.modifiers.new('Collision', 'COLLISION')
ob_sphere_116.location = (-12.0, 6.0, 20.0)
ob_sphere_116.lineart.crease_threshold = 0.0
_m = ob_sphere_116.modifiers.new('Collision', 'COLLISION')
ob_sphere_117.location = (-9.0, 0.0, 23.0)
ob_sphere_117.lineart.crease_threshold = 0.0
_m = ob_sphere_117.modifiers.new('Collision', 'COLLISION')
ob_sphere_118.location = (-6.0, 0.0, 23.0)
ob_sphere_118.lineart.crease_threshold = 0.0
_m = ob_sphere_118.modifiers.new('Collision', 'COLLISION')
ob_sphere_119.location = (-12.0, 0.0, 23.0)
ob_sphere_119.lineart.crease_threshold = 0.0
_m = ob_sphere_119.modifiers.new('Collision', 'COLLISION')
ob_sphere_120.location = (-9.0, 3.0, 23.0)
ob_sphere_120.lineart.crease_threshold = 0.0
_m = ob_sphere_120.modifiers.new('Collision', 'COLLISION')
ob_sphere_121.location = (-6.0, 3.0, 23.0)
ob_sphere_121.lineart.crease_threshold = 0.0
_m = ob_sphere_121.modifiers.new('Collision', 'COLLISION')
ob_sphere_122.location = (-12.0, 3.0, 23.0)
ob_sphere_122.lineart.crease_threshold = 0.0
_m = ob_sphere_122.modifiers.new('Collision', 'COLLISION')
ob_sphere_123.location = (-9.0, 6.0, 23.0)
ob_sphere_123.lineart.crease_threshold = 0.0
_m = ob_sphere_123.modifiers.new('Collision', 'COLLISION')
ob_sphere_124.location = (-6.0, 6.0, 23.0)
ob_sphere_124.lineart.crease_threshold = 0.0
_m = ob_sphere_124.modifiers.new('Collision', 'COLLISION')
ob_sphere_125.location = (-12.0, 6.0, 23.0)
ob_sphere_125.lineart.crease_threshold = 0.0
_m = ob_sphere_125.modifiers.new('Collision', 'COLLISION')
ob_sphere_126.location = (-9.0, 0.0, 26.0)
ob_sphere_126.lineart.crease_threshold = 0.0
_m = ob_sphere_126.modifiers.new('Collision', 'COLLISION')
ob_sphere_127.location = (-6.0, 0.0, 26.0)
ob_sphere_127.lineart.crease_threshold = 0.0
_m = ob_sphere_127.modifiers.new('Collision', 'COLLISION')
ob_sphere_128.location = (-12.0, 0.0, 26.0)
ob_sphere_128.lineart.crease_threshold = 0.0
_m = ob_sphere_128.modifiers.new('Collision', 'COLLISION')
ob_sphere_129.location = (-9.0, 3.0, 26.0)
ob_sphere_129.lineart.crease_threshold = 0.0
_m = ob_sphere_129.modifiers.new('Collision', 'COLLISION')
ob_sphere_130.location = (-6.0, 3.0, 26.0)
ob_sphere_130.lineart.crease_threshold = 0.0
_m = ob_sphere_130.modifiers.new('Collision', 'COLLISION')
ob_sphere_131.location = (-12.0, 3.0, 26.0)
ob_sphere_131.lineart.crease_threshold = 0.0
_m = ob_sphere_131.modifiers.new('Collision', 'COLLISION')
ob_sphere_132.location = (-9.0, 6.0, 26.0)
ob_sphere_132.lineart.crease_threshold = 0.0
_m = ob_sphere_132.modifiers.new('Collision', 'COLLISION')
ob_sphere_133.location = (-6.0, 6.0, 26.0)
ob_sphere_133.lineart.crease_threshold = 0.0
_m = ob_sphere_133.modifiers.new('Collision', 'COLLISION')
ob_sphere_134.location = (-12.0, 6.0, 26.0)
ob_sphere_134.lineart.crease_threshold = 0.0
_m = ob_sphere_134.modifiers.new('Collision', 'COLLISION')
ob_sphere_135.location = (9.0, 0.0, 20.0)
ob_sphere_135.lineart.crease_threshold = 0.0
_m = ob_sphere_135.modifiers.new('Collision', 'COLLISION')
ob_sphere_136.location = (12.0, 0.0, 20.0)
ob_sphere_136.lineart.crease_threshold = 0.0
_m = ob_sphere_136.modifiers.new('Collision', 'COLLISION')
ob_sphere_137.location = (6.0, 0.0, 20.0)
ob_sphere_137.lineart.crease_threshold = 0.0
_m = ob_sphere_137.modifiers.new('Collision', 'COLLISION')
ob_sphere_138.location = (9.0, 3.0, 20.0)
ob_sphere_138.lineart.crease_threshold = 0.0
_m = ob_sphere_138.modifiers.new('Collision', 'COLLISION')
ob_sphere_139.location = (12.0, 3.0, 20.0)
ob_sphere_139.lineart.crease_threshold = 0.0
_m = ob_sphere_139.modifiers.new('Collision', 'COLLISION')
ob_sphere_140.location = (6.0, 3.0, 20.0)
ob_sphere_140.lineart.crease_threshold = 0.0
_m = ob_sphere_140.modifiers.new('Collision', 'COLLISION')
ob_sphere_141.location = (9.0, 6.0, 20.0)
ob_sphere_141.lineart.crease_threshold = 0.0
_m = ob_sphere_141.modifiers.new('Collision', 'COLLISION')
ob_sphere_142.location = (12.0, 6.0, 20.0)
ob_sphere_142.lineart.crease_threshold = 0.0
_m = ob_sphere_142.modifiers.new('Collision', 'COLLISION')
ob_sphere_143.location = (6.0, 6.0, 20.0)
ob_sphere_143.lineart.crease_threshold = 0.0
_m = ob_sphere_143.modifiers.new('Collision', 'COLLISION')
ob_sphere_144.location = (9.0, 0.0, 23.0)
ob_sphere_144.lineart.crease_threshold = 0.0
_m = ob_sphere_144.modifiers.new('Collision', 'COLLISION')
ob_sphere_145.location = (12.0, 0.0, 23.0)
ob_sphere_145.lineart.crease_threshold = 0.0
_m = ob_sphere_145.modifiers.new('Collision', 'COLLISION')
ob_sphere_146.location = (6.0, 0.0, 23.0)
ob_sphere_146.lineart.crease_threshold = 0.0
_m = ob_sphere_146.modifiers.new('Collision', 'COLLISION')
ob_sphere_147.location = (9.0, 3.0, 23.0)
ob_sphere_147.lineart.crease_threshold = 0.0
_m = ob_sphere_147.modifiers.new('Collision', 'COLLISION')
ob_sphere_148.location = (12.0, 3.0, 23.0)
ob_sphere_148.lineart.crease_threshold = 0.0
_m = ob_sphere_148.modifiers.new('Collision', 'COLLISION')
ob_sphere_149.location = (6.0, 3.0, 23.0)
ob_sphere_149.lineart.crease_threshold = 0.0
_m = ob_sphere_149.modifiers.new('Collision', 'COLLISION')
ob_sphere_150.location = (9.0, 6.0, 23.0)
ob_sphere_150.lineart.crease_threshold = 0.0
_m = ob_sphere_150.modifiers.new('Collision', 'COLLISION')
ob_sphere_151.location = (12.0, 6.0, 23.0)
ob_sphere_151.lineart.crease_threshold = 0.0
_m = ob_sphere_151.modifiers.new('Collision', 'COLLISION')
ob_sphere_152.location = (6.0, 6.0, 23.0)
ob_sphere_152.lineart.crease_threshold = 0.0
_m = ob_sphere_152.modifiers.new('Collision', 'COLLISION')
ob_sphere_153.location = (9.0, 0.0, 26.0)
ob_sphere_153.lineart.crease_threshold = 0.0
_m = ob_sphere_153.modifiers.new('Collision', 'COLLISION')
ob_sphere_154.location = (12.0, 0.0, 26.0)
ob_sphere_154.lineart.crease_threshold = 0.0
_m = ob_sphere_154.modifiers.new('Collision', 'COLLISION')
ob_sphere_155.location = (6.0, 0.0, 26.0)
ob_sphere_155.lineart.crease_threshold = 0.0
_m = ob_sphere_155.modifiers.new('Collision', 'COLLISION')
ob_sphere_156.location = (9.0, 3.0, 26.0)
ob_sphere_156.lineart.crease_threshold = 0.0
_m = ob_sphere_156.modifiers.new('Collision', 'COLLISION')
ob_sphere_157.location = (12.0, 3.0, 26.0)
ob_sphere_157.lineart.crease_threshold = 0.0
_m = ob_sphere_157.modifiers.new('Collision', 'COLLISION')
ob_sphere_158.location = (6.0, 3.0, 26.0)
ob_sphere_158.lineart.crease_threshold = 0.0
_m = ob_sphere_158.modifiers.new('Collision', 'COLLISION')
ob_sphere_159.location = (9.0, 6.0, 26.0)
ob_sphere_159.lineart.crease_threshold = 0.0
_m = ob_sphere_159.modifiers.new('Collision', 'COLLISION')
ob_sphere_160.location = (12.0, 6.0, 26.0)
ob_sphere_160.lineart.crease_threshold = 0.0
_m = ob_sphere_160.modifiers.new('Collision', 'COLLISION')
ob_sphere_161.location = (6.0, 6.0, 26.0)
ob_sphere_161.lineart.crease_threshold = 0.0
_m = ob_sphere_161.modifiers.new('Collision', 'COLLISION')

# ---- collection membership
col_collection.objects.link(ob_light)
col_collection.objects.link(ob_camera)
col_collection.objects.link(ob_bola8)
col_collection.objects.link(ob_plane)
col_collection.objects.link(ob_plane_001)
col_collection.objects.link(ob_8ballattempt)
col_collection.objects.link(ob_sphere_001)
col_collection.objects.link(ob_sphere_002)
col_collection.objects.link(ob_sphere_003)
col_collection.objects.link(ob_sphere_004)
col_collection.objects.link(ob_sphere_005)
col_collection.objects.link(ob_sphere_006)
col_collection.objects.link(ob_sphere_007)
col_collection.objects.link(ob_sphere_008)
col_collection.objects.link(ob_sphere_009)
col_collection.objects.link(ob_sphere_010)
col_collection.objects.link(ob_sphere_011)
col_collection.objects.link(ob_sphere_012)
col_collection.objects.link(ob_sphere_013)
col_collection.objects.link(ob_sphere_014)
col_collection.objects.link(ob_sphere_015)
col_collection.objects.link(ob_sphere_016)
col_collection.objects.link(ob_sphere_017)
col_collection.objects.link(ob_sphere_018)
col_collection.objects.link(ob_sphere_019)
col_collection.objects.link(ob_sphere_020)
col_collection.objects.link(ob_sphere_021)
col_collection.objects.link(ob_sphere_022)
col_collection.objects.link(ob_sphere_023)
col_collection.objects.link(ob_sphere_024)
col_collection.objects.link(ob_sphere_025)
col_collection.objects.link(ob_sphere_026)
col_collection.objects.link(ob_sphere_027)
col_collection.objects.link(ob_sphere_028)
col_collection.objects.link(ob_sphere_029)
col_collection.objects.link(ob_sphere_030)
col_collection.objects.link(ob_sphere_031)
col_collection.objects.link(ob_sphere_032)
col_collection.objects.link(ob_sphere_033)
col_collection.objects.link(ob_sphere_034)
col_collection.objects.link(ob_sphere_035)
col_collection.objects.link(ob_sphere_036)
col_collection.objects.link(ob_sphere_037)
col_collection.objects.link(ob_sphere_038)
col_collection.objects.link(ob_sphere_039)
col_collection.objects.link(ob_sphere_040)
col_collection.objects.link(ob_sphere_041)
col_collection.objects.link(ob_sphere_042)
col_collection.objects.link(ob_sphere_043)
col_collection.objects.link(ob_sphere_044)
col_collection.objects.link(ob_sphere_045)
col_collection.objects.link(ob_sphere_046)
col_collection.objects.link(ob_sphere_047)
col_collection.objects.link(ob_sphere_048)
col_collection.objects.link(ob_sphere_049)
col_collection.objects.link(ob_sphere_050)
col_collection.objects.link(ob_sphere_051)
col_collection.objects.link(ob_sphere_052)
col_collection.objects.link(ob_sphere_053)
col_collection.objects.link(ob_sphere_054)
col_collection.objects.link(ob_sphere_055)
col_collection.objects.link(ob_sphere_056)
col_collection.objects.link(ob_sphere_057)
col_collection.objects.link(ob_sphere_058)
col_collection.objects.link(ob_sphere_059)
col_collection.objects.link(ob_sphere_060)
col_collection.objects.link(ob_sphere_061)
col_collection.objects.link(ob_sphere_062)
col_collection.objects.link(ob_sphere_063)
col_collection.objects.link(ob_sphere_064)
col_collection.objects.link(ob_sphere_065)
col_collection.objects.link(ob_sphere_066)
col_collection.objects.link(ob_sphere_067)
col_collection.objects.link(ob_sphere_068)
col_collection.objects.link(ob_sphere_069)
col_collection.objects.link(ob_sphere_070)
col_collection.objects.link(ob_sphere_071)
col_collection.objects.link(ob_sphere_072)
col_collection.objects.link(ob_sphere_073)
col_collection.objects.link(ob_sphere_074)
col_collection.objects.link(ob_sphere_075)
col_collection.objects.link(ob_sphere_076)
col_collection.objects.link(ob_sphere_077)
col_collection.objects.link(ob_sphere_078)
col_collection.objects.link(ob_sphere_079)
col_collection.objects.link(ob_sphere_080)
col_collection.objects.link(ob_sphere_081)
col_collection.objects.link(ob_sphere_082)
col_collection.objects.link(ob_sphere_083)
col_collection.objects.link(ob_sphere_084)
col_collection.objects.link(ob_sphere_085)
col_collection.objects.link(ob_sphere_086)
col_collection.objects.link(ob_sphere_087)
col_collection.objects.link(ob_sphere_088)
col_collection.objects.link(ob_sphere_089)
col_collection.objects.link(ob_sphere_090)
col_collection.objects.link(ob_sphere_091)
col_collection.objects.link(ob_sphere_092)
col_collection.objects.link(ob_sphere_093)
col_collection.objects.link(ob_sphere_094)
col_collection.objects.link(ob_sphere_095)
col_collection.objects.link(ob_sphere_096)
col_collection.objects.link(ob_sphere_097)
col_collection.objects.link(ob_sphere_098)
col_collection.objects.link(ob_sphere_099)
col_collection.objects.link(ob_sphere_100)
col_collection.objects.link(ob_sphere_101)
col_collection.objects.link(ob_sphere_102)
col_collection.objects.link(ob_sphere_103)
col_collection.objects.link(ob_sphere_104)
col_collection.objects.link(ob_sphere_105)
col_collection.objects.link(ob_sphere_106)
col_collection.objects.link(ob_sphere_107)
col_collection.objects.link(ob_sphere_108)
col_collection.objects.link(ob_sphere_109)
col_collection.objects.link(ob_sphere_110)
col_collection.objects.link(ob_sphere_111)
col_collection.objects.link(ob_sphere_112)
col_collection.objects.link(ob_sphere_113)
col_collection.objects.link(ob_sphere_114)
col_collection.objects.link(ob_sphere_115)
col_collection.objects.link(ob_sphere_116)
col_collection.objects.link(ob_sphere_117)
col_collection.objects.link(ob_sphere_118)
col_collection.objects.link(ob_sphere_119)
col_collection.objects.link(ob_sphere_120)
col_collection.objects.link(ob_sphere_121)
col_collection.objects.link(ob_sphere_122)
col_collection.objects.link(ob_sphere_123)
col_collection.objects.link(ob_sphere_124)
col_collection.objects.link(ob_sphere_125)
col_collection.objects.link(ob_sphere_126)
col_collection.objects.link(ob_sphere_127)
col_collection.objects.link(ob_sphere_128)
col_collection.objects.link(ob_sphere_129)
col_collection.objects.link(ob_sphere_130)
col_collection.objects.link(ob_sphere_131)
col_collection.objects.link(ob_sphere_132)
col_collection.objects.link(ob_sphere_133)
col_collection.objects.link(ob_sphere_134)
col_collection.objects.link(ob_sphere_135)
col_collection.objects.link(ob_sphere_136)
col_collection.objects.link(ob_sphere_137)
col_collection.objects.link(ob_sphere_138)
col_collection.objects.link(ob_sphere_139)
col_collection.objects.link(ob_sphere_140)
col_collection.objects.link(ob_sphere_141)
col_collection.objects.link(ob_sphere_142)
col_collection.objects.link(ob_sphere_143)
col_collection.objects.link(ob_sphere_144)
col_collection.objects.link(ob_sphere_145)
col_collection.objects.link(ob_sphere_146)
col_collection.objects.link(ob_sphere_147)
col_collection.objects.link(ob_sphere_148)
col_collection.objects.link(ob_sphere_149)
col_collection.objects.link(ob_sphere_150)
col_collection.objects.link(ob_sphere_151)
col_collection.objects.link(ob_sphere_152)
col_collection.objects.link(ob_sphere_153)
col_collection.objects.link(ob_sphere_154)
col_collection.objects.link(ob_sphere_155)
col_collection.objects.link(ob_sphere_156)
col_collection.objects.link(ob_sphere_157)
col_collection.objects.link(ob_sphere_158)
col_collection.objects.link(ob_sphere_159)
col_collection.objects.link(ob_sphere_160)
col_collection.objects.link(ob_sphere_161)

# ---- scene / render settings (as saved in the file)
scene.camera = ob_camera
scene.frame_start = 1; scene.frame_end = 250; scene.frame_set(1)
scene.render.engine = 'BLENDER_EEVEE_NEXT'
scene.cycles.use_denoising = False
scene.cycles.samples = 128
scene.cycles.sampling_pattern = 'TABULATED_SOBOL'
scene.cycles.use_adaptive_sampling = False
scene.cycles.use_light_tree = False
scene.view_settings.view_transform = 'Filmic'
bpy.context.view_layer.update()
